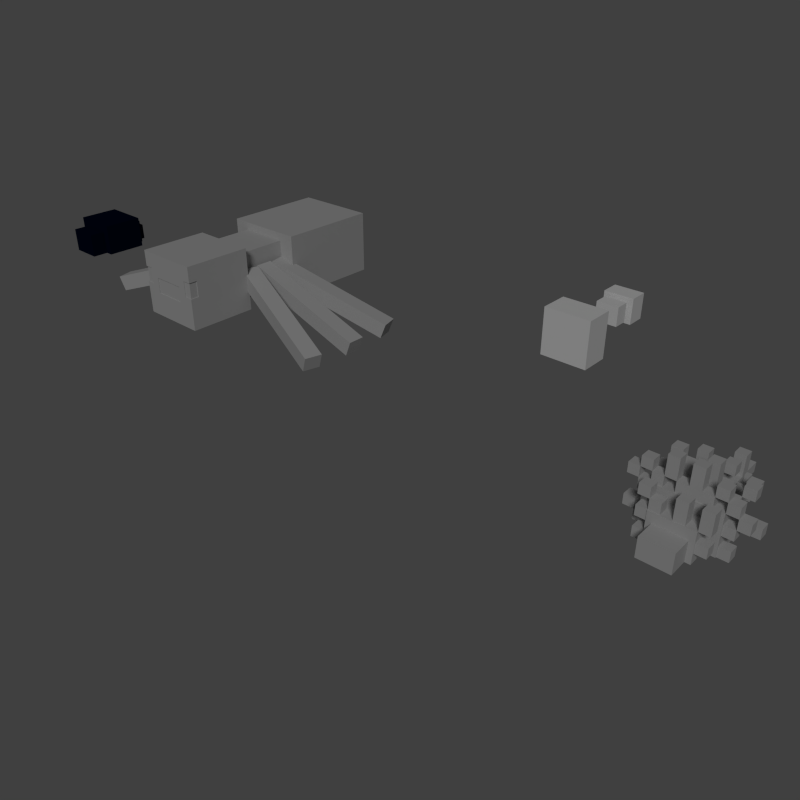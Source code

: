# Source: mobs_-_Rymdnisse.blend  (saved by Blender 2.75.0; exported with 4.5.12 LTS)
import bpy
from mathutils import Matrix  # noqa: F401  (used for matrix-valued properties, if any)

bpy.ops.wm.read_factory_settings(use_empty=True)
scene = bpy.context.scene
scene.name = 'Scene'

# ---- collections
col_collection_1 = bpy.data.collections.new('Collection 1'); scene.collection.children.link(col_collection_1)

# ---- materials (node trees are filled in below, after node groups)
mat_endermite = bpy.data.materials.new('Endermite')
mat_endermite.alpha_threshold = 0.0
mat_endermite.use_transparent_shadow = False
mat_endermite.diffuse_color = (0.0, 0.002816, 0.01341, 1.0)
mat_endermite.roughness = 0.5
mat_endermite.specular_intensity = 0.0
mat_endermite.line_color = (0.0, 0.0, 0.0, 1.0)
mat_spider = bpy.data.materials.new('Spider')
mat_spider.alpha_threshold = 0.0
mat_spider.use_transparent_shadow = False
mat_spider.preview_render_type = 'CUBE'
mat_spider.diffuse_color = (0.5, 0.5, 0.5, 1.0)
mat_spider.roughness = 0.5
mat_spider.specular_intensity = 0.0
mat_spider.line_color = (0.0, 0.0, 0.0, 1.0)
mat_silverfish = bpy.data.materials.new('Silverfish')
mat_silverfish.alpha_threshold = 0.0
mat_silverfish.use_transparent_shadow = False
mat_silverfish.preview_render_type = 'CUBE'
mat_silverfish.diffuse_color = (0.5, 0.5, 0.5, 1.0)
mat_silverfish.roughness = 0.5
mat_silverfish.specular_intensity = 0.0
mat_silverfish.line_color = (0.0, 0.0, 0.0, 1.0)

# ---- material node trees

# ---- world
world_world = bpy.data.worlds.new('World'); scene.world = world_world
world_world.color = (0.05088, 0.05088, 0.05088)
world_world.use_sun_shadow = False
world_world.sun_shadow_jitter_overblur = 0.0
world_world.cycles.sampling_method = 'MANUAL'
world_world.cycles.sample_map_resolution = 256

# ---- cameras
cam_camera = bpy.data.cameras.new('Camera')
cam_camera.clip_end = 100.0
cam_camera.lens = 35.0
cam_camera.sensor_width = 32.0
cam_camera.sensor_height = 18.0
cam_camera.ortho_scale = 7.314
cam_camera.dof.focus_distance = 0.0
cam_camera.dof.aperture_fstop = 128.0

# ---- lights
light_sun = bpy.data.lights.new('Sun', 'SUN')
light_sun.transmission_factor = 0.0
light_sun.angle = 0.1993
light_sun.energy = 1.0
light_sun.shadow_buffer_clip_start = 0.5
light_sun.shadow_soft_size = 0.1
light_sun.shadow_cascade_max_distance = 1000.0
light_sun.cycles.use_multiple_importance_sampling = False

# ---- meshes
me_plane_002 = bpy.data.meshes.new('Plane.002')
me_plane_002.from_pydata([(-1.599, 0.4101, 1.835), (1.599, 0.4101, 1.835), (-1.599, 0.4101, -1.363), (1.599, 0.4101, -1.363)], [(2, 0), (0, 1), (1, 3), (3, 2)], [])
me_plane_002.use_remesh_preserve_volume = False
me_plane_002.use_remesh_preserve_attributes = False
me_plane_002.use_mirror_vertex_groups = False
me_plane_002.update()
me_cube_002 = bpy.data.meshes.new('Cube.002')
me_cube_002.from_pydata([(-0.5625, 0.1643, -0.4811), (-0.5625, 0.1643, 0.4811), (-0.5625, 0.8815, -0.4811), (-0.5625, 0.8815, 0.4811), (0.5625, 0.1643, -0.4811), (0.5625, 0.1643, 0.4811), (0.5625, 0.8815, -0.4811), (0.5625, 0.8815, 0.4811)], [], [(1, 3, 2, 0), (3, 7, 6, 2), (7, 5, 4, 6), (5, 1, 0, 4), (0, 2, 6, 4), (5, 7, 3, 1)])
me_cube_002.use_remesh_preserve_volume = False
me_cube_002.use_remesh_preserve_attributes = False
me_cube_002.use_mirror_vertex_groups = False
me_cube_002.update()
me_cube_001 = bpy.data.meshes.new('Cube.001')
me_cube_001.from_pydata([(-0.4184, 0.2562, -0.3579), (-0.4184, 0.2562, 0.3579), (-0.4184, 0.7896, -0.3579), (-0.4184, 0.7896, 0.3579), (0.4184, 0.2562, -0.3579), (0.4184, 0.2562, 0.3579), (0.4184, 0.7896, -0.3579), (0.4184, 0.7896, 0.3579)], [], [(1, 3, 2, 0), (3, 7, 6, 2), (7, 5, 4, 6), (5, 1, 0, 4), (0, 2, 6, 4), (5, 7, 3, 1)])
me_cube_001.use_remesh_preserve_volume = False
me_cube_001.use_remesh_preserve_attributes = False
me_cube_001.use_mirror_vertex_groups = False
me_cube_001.update()
me_cube = bpy.data.meshes.new('Cube')
me_cube.from_pydata([(-0.856, -0.02277, -0.856), (-0.856, -0.02277, 0.856), (-0.856, 1.069, -0.856), (-0.856, 1.069, 0.856), (0.856, -0.02277, -0.856), (0.856, -0.02277, 0.856), (0.856, 1.069, -0.856), (0.856, 1.069, 0.856)], [], [(1, 3, 2, 0), (3, 7, 6, 2), (7, 5, 4, 6), (5, 1, 0, 4), (0, 2, 6, 4), (5, 7, 3, 1)])
me_cube.use_remesh_preserve_volume = False
me_cube.use_remesh_preserve_attributes = False
me_cube.use_mirror_vertex_groups = False
me_cube.update()
me_endermite = bpy.data.meshes.new('Endermite')
me_endermite.from_pydata([(-1.5, 7.0, 0.0), (-1.5, 6.0, 0.0), (-2.5, 6.0, 0.0), (-2.5, 7.0, 0.0), (-1.5, 7.0, 2.0), (-1.5, 6.0, 2.0), (-2.5, 6.0, 2.0), (-2.5, 7.0, 2.0), (-0.5, 6.0, 0.0), (-0.5, 5.0, 0.0), (-3.5, 5.0, 0.0), (-3.5, 6.0, 0.0), (-0.5, 6.0, 3.0), (-0.5, 5.0, 3.0), (-3.5, 5.0, 3.0), (-3.5, 6.0, 3.0), (1.0, 5.0, 0.0), (1.0, 0.0, 0.0), (-5.0, 1.431e-06, 0.0), (-5.0, 5.0, 0.0), (1.0, 5.0, 4.0), (1.0, -4.768e-06, 4.0), (-5.0, 2.861e-06, 4.0), (-5.0, 5.0, 4.0), (-1.192e-07, -4.768e-07, 0.0), (-1.192e-07, -2.0, 0.0), (-4.0, -2.0, 0.0), (-4.0, 2.861e-06, 0.0), (3.815e-06, -4.292e-06, 3.0), (-5.364e-06, -2.0, 3.0), (-4.0, -2.0, 3.0), (-4.0, 0.0, 3.0)], [], [(0, 1, 2, 3), (4, 7, 6, 5), (0, 4, 5, 1), (1, 5, 6, 2), (2, 6, 7, 3), (4, 0, 3, 7), (8, 9, 10, 11), (12, 15, 14, 13), (8, 12, 13, 9), (9, 13, 14, 10), (10, 14, 15, 11), (12, 8, 11, 15), (16, 17, 18, 19), (20, 23, 22, 21), (16, 20, 21, 17), (17, 21, 22, 18), (18, 22, 23, 19), (20, 16, 19, 23), (24, 25, 26, 27), (28, 31, 30, 29), (24, 28, 29, 25), (25, 29, 30, 26), (26, 30, 31, 27), (28, 24, 27, 31)])
_uv = me_endermite.uv_layers.new(name='UVMap')
_uv.uv.foreach_set('vector', [0.04688, 0.4062, 0.04688, 0.4375, 0.03125, 0.4375, 0.03125, 0.4062, 0.03125, 0.4375, 0.01562, 0.4375, 0.01562, 0.4062, 0.03125, 0.4062, 0.04688, 0.3438, 0.04688, 0.4062, 0.03125, 0.4062, 0.03125, 0.3438, 0.03125, 0.3438, 0.03125, 0.4062, 0.01562, 0.4062, 0.01562, 0.3438, 0.01562, 0.3438, 0.01562, 0.4062, 0.0, 0.4062, 0.0, 0.3438, 0.04688, 0.4062, 0.04688, 0.3438, 0.0625, 0.3438, 0.0625, 0.4062, 0.1094, 0.5312, 0.1094, 0.5625, 0.0625, 0.5625, 0.0625, 0.5312, 0.0625, 0.5625, 0.01562, 0.5625, 0.01562, 0.5312, 0.0625, 0.5312, 0.07812, 0.4375, 0.07812, 0.5312, 0.0625, 0.5312, 0.0625, 0.4375, 0.0625, 0.4375, 0.0625, 0.5312, 0.01562, 0.5312, 0.01562, 0.4375, 0.01562, 0.4375, 0.01562, 0.5312, 0.0, 0.5312, 0.0, 0.4375, 0.07812, 0.5312, 0.07812, 0.4375, 0.125, 0.4375, 0.125, 0.5312, 0.1719, 0.8438, 0.1719, 0.6875, 0.2656, 0.6875, 0.2656, 0.8437, 0.1719, 0.8438, 0.07812, 0.8438, 0.07812, 0.6875, 0.1719, 0.6875, 0.25, 0.5625, 0.25, 0.6875, 0.1719, 0.6875, 0.1719, 0.5625, 0.1719, 0.5625, 0.1719, 0.6875, 0.07812, 0.6875, 0.07812, 0.5625, 0.07812, 0.5625, 0.07812, 0.6875, 0.0, 0.6875, 0.0, 0.5625, 0.25, 0.6875, 0.25, 0.5625, 0.3438, 0.5625, 0.3438, 0.6875, 0.1562, 0.9375, 0.1563, 1.0, 0.09375, 1.0, 0.09375, 0.9375, 0.09375, 1.0, 0.03125, 1.0, 0.03125, 0.9375, 0.09375, 0.9375, 0.125, 0.8437, 0.125, 0.9375, 0.09375, 0.9375, 0.09375, 0.8438, 0.09375, 0.8438, 0.09375, 0.9375, 0.03125, 0.9375, 0.03125, 0.8438, 0.03125, 0.8438, 0.03125, 0.9375, 0.0, 0.9375, 0.0, 0.8438, 0.125, 0.9375, 0.125, 0.8438, 0.1875, 0.8438, 0.1875, 0.9375])
me_endermite.materials.append(mat_endermite)
me_endermite.use_remesh_preserve_volume = False
me_endermite.use_remesh_preserve_attributes = False
me_endermite.use_mirror_vertex_groups = False
me_endermite.update()
me_plane = bpy.data.meshes.new('Plane')
me_plane.from_pydata([(-1.881, 0.4101, 2.117), (1.881, 0.4101, 2.117), (-1.881, 0.4101, -1.645), (1.881, 0.4101, -1.645)], [(2, 0), (0, 1), (1, 3), (3, 2)], [])
me_plane.use_remesh_preserve_volume = False
me_plane.use_remesh_preserve_attributes = False
me_plane.use_mirror_vertex_groups = False
me_plane.update()
me_plane_001 = bpy.data.meshes.new('Plane.001')
me_plane_001.from_pydata([(-1.516, -0.3999, 1.33), (1.516, -0.3999, 1.33), (-1.516, -0.3999, -1.702), (1.516, -0.3999, -1.702), (-0.8998, -0.3999, 0.7517), (0.8998, -0.3999, 0.7517)], [(2, 0), (0, 1), (1, 3), (3, 2), (4, 5), (4, 0), (1, 5)], [])
me_plane_001.use_remesh_preserve_volume = False
me_plane_001.use_remesh_preserve_attributes = False
me_plane_001.use_mirror_vertex_groups = False
me_plane_001.update()
me_cube_494 = bpy.data.meshes.new('Cube.494')
me_cube_494.from_pydata([(1.106, 0.4049, -0.3974), (1.106, -0.3952, -0.3974), (0.3062, -0.3952, -0.3974), (0.3062, 0.4049, -0.3974), (1.106, 0.4049, 0.4027), (1.106, -0.3952, 0.4027), (0.3062, -0.3952, 0.4027), (0.3062, 0.4049, 0.4027), (1.106, 0.4049, 0.002682), (1.106, -0.3952, 0.002682), (0.3062, -0.3952, 0.002682), (0.3062, 0.4049, 0.002682), (0.3062, 0.4049, -0.1973), (0.3062, -0.3952, -0.1973), (1.106, -0.3952, -0.1973), (1.106, 0.4049, -0.1973), (1.107, -0.195, -0.1974), (0.3071, -0.195, -0.1974), (0.3071, -0.195, -0.09741), (1.107, -0.195, -0.09741), (0.3071, -0.195, 0.002575), (1.107, -0.195, 0.002575), (0.3071, -0.195, 0.1026), (1.107, -0.195, 0.1026), (0.3071, -0.195, 0.2025), (1.107, -0.195, 0.2025), (0.3062, 0.4049, 0.2027), (0.3062, -0.3952, 0.2027), (1.106, -0.3952, 0.2027), (1.106, 0.4049, 0.2027), (0.3062, 0.4049, 0.1027), (0.3062, -0.3952, 0.1027), (0.3062, -0.3952, -0.09733), (1.106, -0.3952, -0.09733), (0.3062, 0.4049, -0.09733), (1.106, 0.4049, -0.09733), (1.107, -0.195, -0.3974), (0.3071, -0.195, -0.3974), (1.107, -0.195, 0.4025), (0.3071, -0.195, 0.4025), (1.107, -0.2951, -0.3974), (1.107, -0.2951, 0.4026), (1.107, -0.2951, 0.002628), (0.3067, -0.2951, -0.1974), (0.3067, -0.2951, -0.3974), (0.3067, -0.2951, 0.4026), (1.107, -0.2951, -0.09737), (1.107, -0.2951, 0.2026), (0.3067, -0.2951, 0.2026), (0.3067, -0.2951, 0.1026), (1.107, -0.2951, 0.1026), (0.3067, -0.2951, 0.002628), (0.3067, -0.2951, -0.09737), (1.107, -0.2951, -0.1974), (0.3071, 0.2049, -0.1974), (1.107, 0.2049, -0.09741), (1.107, 0.2049, -0.1974), (0.3071, 0.2049, 0.002575), (0.3071, 0.2049, 0.4025), (0.3071, 0.2049, -0.3974), (1.107, 0.2049, 0.002575), (0.3071, 0.2049, 0.1026), (1.107, 0.2049, 0.2025), (1.107, 0.2049, 0.1026), (0.3071, 0.2049, 0.2025), (0.3071, 0.2049, -0.09741), (1.107, 0.2049, -0.3974), (1.107, 0.2049, 0.4025), (0.3067, 0.3049, -0.3974), (0.3067, 0.3049, 0.4026), (0.3067, 0.3049, 0.002628), (1.107, 0.3049, -0.1974), (1.107, 0.3049, 0.4026), (1.107, 0.3049, -0.3974), (0.3067, 0.3049, -0.09737), (0.3067, 0.3049, 0.2026), (1.107, 0.3049, 0.1026), (1.107, 0.3049, 0.2026), (0.3067, 0.3049, 0.1026), (1.107, 0.3049, 0.002628), (1.107, 0.3049, -0.09737), (0.3067, 0.3049, -0.1974), (0.3071, 0.1049, -0.1974), (1.107, 0.1049, -0.09741), (1.107, 0.1049, -0.1974), (0.3071, 0.1049, 0.4025), (0.3071, 0.1049, -0.3974), (0.3071, 0.1049, 0.002575), (1.107, 0.1049, 0.2025), (1.107, 0.1049, 0.1026), (0.3071, 0.1049, 0.1026), (0.3071, 0.1049, 0.2025), (1.107, 0.1049, -0.3974), (1.107, 0.1049, 0.4025), (0.3071, 0.1049, -0.09741), (0.3071, -0.09505, -0.1974), (1.107, -0.09505, -0.09741), (1.107, -0.09505, -0.1974), (0.3071, -0.09505, 0.4025), (0.3071, -0.09505, -0.3974), (0.3071, -0.09505, 0.002575), (1.096, 0.3948, 0.002682), (1.107, -0.09505, 0.2025), (1.107, -0.09505, 0.1026), (0.3071, -0.09505, 0.1026), (0.3071, -0.09505, 0.2025), (1.107, -0.09505, -0.3974), (1.107, -0.09505, 0.4025), (0.3071, -0.09505, -0.09741), (0.7063, 0.4049, -0.3974), (0.7063, 0.4049, 0.4027), (0.7063, 0.4049, 0.002682), (0.7063, 0.4049, -0.09733), (0.7063, 0.4049, 0.2027), (0.7063, 0.4049, 0.1027), (0.7063, 0.4049, -0.1973), (0.7071, 0.2049, -0.3974), (0.7071, 0.2049, 0.4025), (0.7067, 0.3049, -0.3974), (0.7067, 0.3049, 0.4026), (1.096, 0.3948, 0.2027), (0.7067, -0.2951, 0.4026), (0.9064, 0.4049, 0.4027), (0.9064, 0.4049, -0.3974), (0.9067, 0.3049, 0.4026), (0.9071, 0.2049, 0.4025), (1.006, -0.3952, -0.09733), (0.9067, -0.2951, 0.4026), (1.097, -0.09505, 0.1026), (1.007, -0.09505, 0.4025), (1.007, -0.2951, 0.4026), (0.7063, -0.3952, -0.1973), (0.7063, -0.3952, 0.1027), (1.097, 0.1049, -0.09741), (1.006, -0.3952, 0.1027), (0.7063, -0.3952, 0.2027), (0.7063, -0.3952, -0.09733), (1.007, -0.195, 0.4025), (0.9064, -0.3952, 0.4027), (0.9064, -0.3952, -0.3974), (1.006, -0.3952, -0.3974), (1.006, -0.3952, 0.4027), (1.096, 0.3949, 0.1027), (1.007, 0.2049, 0.4025), (1.007, 0.3049, 0.4026), (1.006, 0.4049, -0.3974), (0.7067, -0.2951, -0.3974), (1.007, 0.3049, -0.3974), (0.9064, -0.3952, -0.09733), (0.9071, -0.195, 0.4025), (0.9067, -0.2951, -0.3974), (0.9071, -0.195, -0.3974), (1.007, -0.09505, -0.3974), (0.7071, -0.195, 0.4025), (1.097, 0.2049, -0.09741), (0.9064, 0.4049, 0.1027), (0.9064, 0.4049, 0.2027), (0.9064, 0.4049, -0.09733), (0.9064, 0.4049, 0.002682), (1.006, -0.3952, -0.1973), (1.006, -0.3952, 0.2027), (1.007, -0.195, -0.3974), (1.007, -0.2951, -0.3974), (0.7071, -0.09505, 0.4025), (0.7071, -0.09505, -0.3974), (0.9067, 0.3049, -0.3974), (0.9071, 0.2049, -0.3974), (0.9064, 0.4049, -0.1973), (1.006, 0.4049, 0.4027), (0.7071, -0.195, -0.3974), (0.7063, -0.3952, 0.002682), (0.7063, -0.3952, 0.4027), (1.097, -0.195, 0.1026), (1.097, -0.195, 0.002575), (0.9064, -0.3952, 0.1027), (0.9071, -0.09505, 0.4025), (1.007, 0.2049, -0.3974), (1.006, 0.4049, -0.1973), (1.006, 0.4049, 0.1027), (1.006, 0.4049, 0.2027), (1.006, 0.4049, -0.09733), (1.006, 0.4049, 0.002682), (0.7063, -0.3952, -0.3974), (1.096, 0.3949, 0.2027), (1.096, 0.3948, 0.1027), (1.097, -0.09505, -0.09741), (1.097, -0.09505, 0.002575), (1.097, -0.195, -0.09741), (0.9064, -0.3952, -0.1973), (0.9064, -0.3952, 0.2027), (0.9071, -0.09505, -0.3974), (0.9064, -0.3952, 0.002682), (1.096, 0.3949, 0.002682), (1.097, 0.3048, 0.002628), (1.097, 0.3048, 0.2026), (1.097, 0.3048, 0.1026), (1.097, 0.1049, 0.1026), (1.006, 0.3949, 0.002682), (1.006, 0.3949, 0.2027), (1.006, 0.3949, 0.1027), (1.097, 0.1049, 0.002575), (1.006, -0.3952, 0.002682), (1.097, 0.2049, 0.002575), (1.097, 0.2049, 0.1026), (1.096, -0.3852, 0.002682), (1.096, -0.3852, 0.2027), (1.096, -0.3852, 0.1027), (1.097, -0.2951, 0.002628), (1.097, -0.2951, 0.2026), (1.097, -0.2951, 0.1026), (1.096, -0.3852, 0.002682), (1.096, -0.3852, 0.2027), (1.096, -0.3852, 0.1027), (1.006, -0.3852, 0.1027), (1.006, -0.3852, 0.2027), (1.006, -0.3852, 0.002682), (1.106, -0.3952, 0.2027), (1.107, -0.2951, 0.2026), (1.006, -0.3952, 0.2027), (1.096, -0.3852, 0.2027), (1.097, -0.2951, 0.2026), (1.096, -0.3852, 0.2027), (1.006, -0.3852, 0.2027), (1.106, -0.3952, 0.002682), (1.107, -0.2951, 0.002628), (1.006, -0.3952, 0.002682), (1.096, -0.3852, 0.002682), (1.097, -0.2951, 0.002628), (1.096, -0.3852, 0.002682), (1.006, -0.3852, 0.002682), (1.106, 0.4049, 0.002682), (1.107, 0.3049, 0.002628), (1.096, 0.3948, 0.002682), (1.006, 0.4049, 0.002682), (1.096, 0.3949, 0.002682), (1.097, 0.3048, 0.002628), (1.006, 0.3949, 0.002682), (1.106, 0.4049, 0.2027), (1.107, 0.3049, 0.2026), (1.096, 0.3948, 0.2027), (1.006, 0.4049, 0.2027), (1.096, 0.3949, 0.2027), (1.097, 0.3048, 0.2026), (1.006, 0.3949, 0.2027), (1.107, -0.195, 0.1026), (1.107, 0.2049, 0.1026), (1.107, 0.1049, 0.1026), (1.107, -0.09505, 0.1026), (1.097, -0.09505, 0.1026), (1.097, -0.195, 0.1026), (1.097, 0.1049, 0.1026), (1.097, 0.2049, 0.1026), (1.107, -0.195, -0.09741), (1.107, 0.2049, -0.09741), (1.107, 0.1049, -0.09741), (1.107, -0.09505, -0.09741), (1.097, 0.1049, -0.09741), (1.097, 0.2049, -0.09741), (1.097, -0.09505, -0.09741), (1.097, -0.195, -0.09741), (0.3002, 0.2902, -0.3002), (0.3002, -0.3102, -0.3002), (-0.3002, -0.3102, -0.3002), (-0.3002, 0.2902, -0.3002), (0.3002, 0.2902, 0.3002), (0.3002, -0.3102, 0.3002), (-0.3002, -0.3102, 0.3002), (-0.3002, 0.2902, 0.3002), (-0.2991, 0.49, -0.4001), (-0.2991, -0.51, -0.4001), (-1.499, -0.51, -0.4001), (-1.499, 0.49, -0.4001), (-0.2991, 0.49, 0.4001), (-0.2991, -0.51, 0.4001), (-1.499, -0.51, 0.4001), (-1.499, 0.49, 0.4001), (0.6743, 1.683, -0.6378), (0.2853, 0.231, -0.09077), (0.09133, 0.2829, -0.09077), (0.4803, 1.735, -0.6378), (0.6921, 1.749, -0.449), (0.3031, 0.2973, 0.09797), (0.1091, 0.3493, 0.09797), (0.4981, 1.801, -0.449), (0.1004, 1.758, -0.6378), (0.1004, 0.2554, -0.09077), (-0.1004, 0.2554, -0.09077), (-0.1004, 1.758, -0.6378), (0.1004, 1.827, -0.449), (0.1004, 0.3241, 0.09797), (-0.1004, 0.3241, 0.09797), (-0.1004, 1.827, -0.449), (-0.4803, 1.735, -0.6378), (-0.09133, 0.2829, -0.09077), (-0.2853, 0.231, -0.09077), (-0.6743, 1.683, -0.6378), (-0.4981, 1.801, -0.449), (-0.1091, 0.3493, 0.09797), (-0.3031, 0.2973, 0.09797), (-0.6921, 1.749, -0.449), (0.2902, -0.2491, -0.09761), (0.6792, -1.701, -0.6446), (0.4852, -1.753, -0.6446), (0.09619, -0.3011, -0.09761), (0.308, -0.3154, 0.09114), (0.697, -1.767, -0.4559), (0.5029, -1.819, -0.4559), (0.114, -0.3674, 0.09114), (0.1004, -0.2742, -0.09761), (0.1004, -1.777, -0.6446), (-0.1004, -1.777, -0.6446), (-0.1004, -0.2742, -0.09761), (0.1004, -0.3429, 0.09114), (0.1004, -1.846, -0.4559), (-0.1004, -1.846, -0.4559), (-0.1004, -0.3429, 0.09114), (-0.09619, -0.3011, -0.09761), (-0.4852, -1.753, -0.6446), (-0.6792, -1.701, -0.6446), (-0.2902, -0.2491, -0.09761), (-0.114, -0.3674, 0.09114), (-0.5029, -1.819, -0.4559), (-0.697, -1.767, -0.4559), (-0.308, -0.3154, 0.09114), (0.4798, 0.9568, -0.3643), (0.5773, 1.709, -0.6378), (0.6832, 1.716, -0.5434), (0.1883, 0.2569, -0.09077), (0.2942, 0.2641, 0.0036), (0.2858, 1.009, -0.3643), (0.1002, 0.3161, 0.0036), (0.4892, 1.768, -0.5434), (0.4976, 1.023, -0.1755), (0.5951, 1.775, -0.449), (0.2061, 0.3233, 0.09797), (0.3036, 1.075, -0.1755), (0.1004, 1.007, -0.3643), (1.267e-07, 1.758, -0.6378), (0.1004, 1.793, -0.5434), (-7.451e-08, 0.2554, -0.09077), (0.1004, 0.2898, 0.0036), (-0.1004, 1.007, -0.3643), (-0.1004, 0.2898, 0.0036), (-0.1004, 1.793, -0.5434), (0.1004, 1.076, -0.1755), (1.714e-07, 1.827, -0.449), (-2.831e-07, 0.3241, 0.09797), (-0.1004, 1.076, -0.1755), (-0.2858, 1.009, -0.3643), (-0.5773, 1.709, -0.6378), (-0.4892, 1.768, -0.5434), (-0.1883, 0.2569, -0.09077), (-0.1002, 0.3161, 0.0036), (-0.4798, 0.9568, -0.3643), (-0.2942, 0.2641, 0.0036), (-0.6832, 1.716, -0.5434), (-0.3036, 1.075, -0.1755), (-0.5951, 1.775, -0.449), (-0.2061, 0.3233, 0.09797), (-0.4976, 1.023, -0.1755), (0.3828, 0.9828, -0.3643), (0.4006, 1.049, -0.1755), (0.4887, 0.99, -0.2699), (0.1972, 0.2901, 0.0036), (0.2947, 1.042, -0.2699), (0.5862, 1.742, -0.5434), (2.235e-08, 1.007, -0.3643), (-5.588e-08, 1.076, -0.1755), (0.1004, 1.041, -0.2699), (-1.788e-07, 0.2898, 0.0036), (-0.1004, 1.041, -0.2699), (1.49e-07, 1.793, -0.5434), (-0.3828, 0.9828, -0.3643), (-0.4006, 1.049, -0.1755), (-0.2947, 1.042, -0.2699), (-0.1972, 0.2901, 0.0036), (-0.4887, 0.99, -0.2699), (-0.5862, 1.742, -0.5434), (0.4847, -0.9749, -0.3711), (0.1932, -0.2751, -0.09761), (0.2991, -0.2823, -0.003233), (0.5822, -1.727, -0.6446), (0.6881, -1.734, -0.5502), (0.2907, -1.027, -0.3711), (0.4941, -1.786, -0.5502), (0.1051, -0.3343, -0.003233), (0.5025, -1.041, -0.1824), (0.211, -0.3414, 0.09114), (0.6, -1.793, -0.4559), (0.3085, -1.093, -0.1824), (0.1004, -1.026, -0.3711), (9.686e-08, -0.2742, -0.09761), (0.1004, -0.3086, -0.003233), (-1.043e-07, -1.777, -0.6446), (0.1004, -1.811, -0.5502), (-0.1004, -1.026, -0.3711), (-0.1004, -1.811, -0.5502), (-0.1004, -0.3086, -0.003233), (0.1004, -1.094, -0.1824), (1.416e-07, -0.3429, 0.09114), (-3.129e-07, -1.846, -0.4559), (-0.1004, -1.094, -0.1824), (-0.2907, -1.027, -0.3711), (-0.1932, -0.2751, -0.09761), (-0.1051, -0.3343, -0.003233), (-0.5822, -1.727, -0.6446), (-0.4941, -1.786, -0.5502), (-0.4847, -0.9749, -0.3711), (-0.6881, -1.734, -0.5502), (-0.2991, -0.2823, -0.003233), (-0.3085, -1.093, -0.1824), (-0.211, -0.3414, 0.09114), (-0.6, -1.793, -0.4559), (-0.5025, -1.041, -0.1824), (0.3877, -1.001, -0.3711), (0.4055, -1.067, -0.1824), (0.4936, -1.008, -0.2767), (0.5911, -1.76, -0.5502), (0.2996, -1.06, -0.2767), (0.2021, -0.3083, -0.003233), (-7.451e-09, -1.026, -0.3711), (-8.568e-08, -1.094, -0.1824), (0.1004, -1.06, -0.2767), (-2.086e-07, -1.811, -0.5502), (-0.1004, -1.06, -0.2767), (1.192e-07, -0.3086, -0.003233), (-0.3877, -1.001, -0.3711), (-0.4055, -1.067, -0.1824), (-0.2996, -1.06, -0.2767), (-0.5911, -1.76, -0.5502), (-0.4936, -1.008, -0.2767), (-0.2021, -0.3083, -0.003233)], [], [(146, 182, 2, 44), (121, 45, 6, 171), (47, 41, 5, 28), (135, 171, 6, 27), (75, 69, 7, 26), (115, 109, 3, 12), (46, 42, 9, 33), (136, 170, 10, 32), (74, 70, 11, 34), (114, 111, 11, 30), (113, 114, 30, 26), (112, 115, 12, 34), (110, 113, 26, 7), (78, 75, 26, 30), (132, 135, 27, 31), (164, 169, 37, 99), (28, 205, 219, 216), (52, 51, 20, 18), (53, 46, 33, 14), (170, 132, 31, 10), (70, 78, 30, 11), (42, 50, 209, 207), (182, 131, 13, 2), (111, 112, 34, 11), (68, 81, 12, 3), (40, 53, 14, 1), (163, 98, 39, 153), (131, 136, 32, 13), (19, 96, 255, 252), (81, 74, 34, 12), (48, 45, 39, 24), (102, 107, 38, 25), (49, 48, 24, 22), (103, 102, 25, 23), (97, 96, 19, 16), (51, 49, 22, 20), (83, 55, 253, 254), (44, 43, 17, 37), (106, 97, 16, 36), (43, 52, 18, 17), (169, 146, 44, 37), (153, 39, 45, 121), (25, 38, 41, 47), (19, 21, 42, 46), (23, 25, 47, 50), (32, 10, 51, 52), (16, 19, 46, 53), (21, 23, 50, 42), (36, 16, 53, 40), (27, 6, 45, 48), (31, 27, 48, 49), (10, 31, 49, 51), (2, 13, 43, 44), (13, 32, 52, 43), (87, 90, 61, 57), (118, 116, 59, 68), (86, 82, 54, 59), (80, 79, 60, 55), (79, 76, 63, 60), (76, 77, 62, 63), (71, 80, 55, 56), (73, 71, 56, 66), (82, 94, 65, 54), (77, 72, 67, 62), (91, 85, 58, 64), (119, 69, 58, 117), (90, 91, 64, 61), (94, 87, 57, 65), (64, 58, 69, 75), (65, 57, 70, 74), (61, 64, 75, 78), (57, 61, 78, 70), (59, 54, 81, 68), (54, 65, 74, 81), (109, 118, 68, 3), (35, 8, 79, 80), (181, 197, 236, 233), (15, 35, 80, 71), (0, 15, 71, 73), (29, 4, 72, 77), (110, 7, 69, 119), (66, 92, 86, 59, 116, 166, 176), (67, 143, 125, 117, 58, 85, 93), (55, 60, 202, 154), (62, 67, 93, 88), (63, 62, 88, 89), (56, 55, 83, 84), (60, 63, 203, 202), (66, 56, 84, 92), (100, 104, 90, 87), (99, 95, 82, 86), (95, 108, 94, 82), (105, 98, 85, 91), (104, 105, 91, 90), (108, 100, 87, 94), (92, 106, 152, 190, 164, 99, 86), (93, 85, 98, 163, 175, 129, 107), (203, 63, 245, 251), (88, 93, 107, 102), (89, 88, 102, 103), (84, 83, 96, 97), (23, 21, 173, 172), (92, 84, 97, 106), (20, 22, 104, 100), (37, 17, 95, 99), (17, 18, 108, 95), (24, 39, 98, 105), (22, 24, 105, 104), (18, 20, 100, 108), (167, 123, 109, 115), (155, 158, 111, 114), (156, 155, 114, 113), (157, 167, 115, 112), (122, 156, 113, 110), (158, 157, 112, 111), (165, 166, 116, 118), (124, 119, 117, 125), (123, 165, 118, 109), (122, 110, 119, 124), (188, 148, 136, 131), (177, 145, 123, 167), (15, 0, 145, 177), (202, 203, 196, 200), (168, 122, 124, 144), (192, 8, 230, 234), (145, 147, 165, 123), (190, 151, 169, 164), (144, 124, 125, 143), (151, 150, 146, 169), (35, 15, 177, 180), (180, 177, 167, 157), (186, 128, 172, 173), (137, 149, 127, 130), (73, 66, 176, 147), (178, 181, 158, 155), (168, 179, 156, 122), (181, 180, 157, 158), (179, 178, 155, 156), (147, 176, 166, 165), (8, 35, 180, 181), (33, 9, 201, 126), (175, 163, 153, 149), (0, 73, 147, 145), (148, 191, 170, 136), (4, 29, 179, 168), (189, 138, 171, 135), (149, 153, 121, 127), (198, 179, 240, 243), (72, 144, 143, 67), (4, 168, 144, 72), (139, 188, 131, 182), (127, 121, 171, 138), (130, 127, 138, 141), (174, 189, 135, 132), (140, 159, 188, 139), (1, 14, 159, 140), (150, 139, 182, 146), (161, 162, 150, 151), (191, 174, 132, 170), (162, 140, 139, 150), (14, 33, 126, 159), (106, 36, 161, 152), (160, 141, 138, 189), (40, 1, 140, 162), (134, 160, 189, 174), (159, 126, 148, 188), (152, 161, 151, 190), (129, 175, 149, 137), (126, 201, 191, 148), (29, 77, 238, 237), (201, 134, 174, 191), (41, 130, 141, 5), (133, 200, 186, 185), (38, 137, 130, 41), (107, 129, 137, 38), (28, 5, 141, 160), (142, 192, 197, 199), (134, 201, 215, 213), (101, 184, 195, 193), (178, 179, 198, 199), (36, 40, 162, 161), (77, 76, 195, 194), (185, 186, 173, 187), (181, 178, 199, 197), (187, 19, 252, 259), (154, 202, 200, 133), (76, 79, 193, 195), (21, 19, 187, 173), (23, 172, 249, 244), (183, 142, 199, 198), (184, 120, 194, 195), (63, 89, 246, 245), (200, 196, 128, 186), (209, 208, 205, 206), (207, 209, 206, 204), (201, 9, 223, 225), (50, 47, 208, 209), (212, 211, 214, 213), (210, 212, 213, 215), (9, 210, 228, 223), (211, 28, 216, 221), (160, 134, 213, 214), (217, 216, 219, 220), (216, 218, 222, 221), (28, 160, 218, 216), (214, 211, 221, 222), (208, 47, 217, 220), (160, 214, 222, 218), (47, 28, 216, 217), (205, 208, 220, 219), (223, 224, 227, 226), (225, 223, 228, 229), (204, 9, 223, 226), (207, 204, 226, 227), (210, 215, 229, 228), (42, 207, 227, 224), (9, 42, 224, 223), (215, 201, 225, 229), (231, 230, 232, 235), (230, 233, 236, 234), (101, 193, 235, 232), (193, 79, 231, 235), (197, 192, 234, 236), (8, 101, 232, 230), (79, 8, 230, 231), (8, 181, 233, 230), (237, 238, 242, 239), (240, 237, 241, 243), (120, 29, 237, 239), (77, 194, 242, 238), (183, 198, 243, 241), (179, 29, 237, 240), (29, 183, 241, 237), (194, 120, 239, 242), (246, 247, 248, 250), (245, 246, 250, 251), (247, 244, 249, 248), (103, 23, 244, 247), (89, 103, 247, 246), (128, 196, 250, 248), (172, 128, 248, 249), (196, 203, 251, 250), (255, 254, 256, 258), (254, 253, 257, 256), (252, 255, 258, 259), (133, 185, 258, 256), (96, 83, 254, 255), (154, 133, 256, 257), (185, 187, 259, 258), (55, 154, 257, 253), (260, 261, 262, 263), (264, 267, 266, 265), (260, 264, 265, 261), (261, 265, 266, 262), (262, 266, 267, 263), (264, 260, 263, 267), (268, 269, 270, 271), (272, 275, 274, 273), (268, 272, 273, 269), (269, 273, 274, 270), (270, 274, 275, 271), (272, 268, 271, 275), (360, 327, 278, 329), (361, 335, 282, 334), (362, 332, 281, 328), (363, 334, 282, 330), (364, 335, 283, 331), (365, 325, 279, 331), (366, 339, 286, 341), (367, 347, 290, 346), (368, 344, 289, 340), (369, 346, 290, 342), (370, 347, 291, 343), (371, 337, 287, 343), (372, 351, 294, 353), (373, 359, 298, 358), (374, 356, 297, 352), (375, 358, 298, 354), (376, 359, 299, 355), (377, 349, 295, 355), (414, 381, 302, 383), (415, 389, 306, 388), (416, 386, 305, 382), (417, 388, 306, 384), (418, 389, 307, 385), (419, 379, 303, 385), (420, 393, 310, 395), (421, 401, 314, 400), (422, 398, 313, 394), (423, 400, 314, 396), (424, 401, 315, 397), (425, 391, 311, 397), (426, 405, 318, 407), (427, 413, 322, 412), (428, 410, 321, 406), (429, 412, 322, 408), (430, 413, 323, 409), (431, 403, 319, 409), (325, 360, 329, 279), (276, 324, 360, 325), (324, 277, 327, 360), (332, 361, 334, 281), (280, 333, 361, 332), (333, 283, 335, 361), (324, 362, 328, 277), (276, 326, 362, 324), (326, 280, 332, 362), (327, 363, 330, 278), (277, 328, 363, 327), (328, 281, 334, 363), (329, 364, 331, 279), (278, 330, 364, 329), (330, 282, 335, 364), (333, 365, 331, 283), (280, 326, 365, 333), (326, 276, 325, 365), (337, 366, 341, 287), (284, 336, 366, 337), (336, 285, 339, 366), (344, 367, 346, 289), (288, 345, 367, 344), (345, 291, 347, 367), (336, 368, 340, 285), (284, 338, 368, 336), (338, 288, 344, 368), (339, 369, 342, 286), (285, 340, 369, 339), (340, 289, 346, 369), (341, 370, 343, 287), (286, 342, 370, 341), (342, 290, 347, 370), (345, 371, 343, 291), (288, 338, 371, 345), (338, 284, 337, 371), (349, 372, 353, 295), (292, 348, 372, 349), (348, 293, 351, 372), (356, 373, 358, 297), (296, 357, 373, 356), (357, 299, 359, 373), (348, 374, 352, 293), (292, 350, 374, 348), (350, 296, 356, 374), (351, 375, 354, 294), (293, 352, 375, 351), (352, 297, 358, 375), (353, 376, 355, 295), (294, 354, 376, 353), (354, 298, 359, 376), (357, 377, 355, 299), (296, 350, 377, 357), (350, 292, 349, 377), (379, 414, 383, 303), (300, 378, 414, 379), (378, 301, 381, 414), (386, 415, 388, 305), (304, 387, 415, 386), (387, 307, 389, 415), (378, 416, 382, 301), (300, 380, 416, 378), (380, 304, 386, 416), (381, 417, 384, 302), (301, 382, 417, 381), (382, 305, 388, 417), (383, 418, 385, 303), (302, 384, 418, 383), (384, 306, 389, 418), (387, 419, 385, 307), (304, 380, 419, 387), (380, 300, 379, 419), (391, 420, 395, 311), (308, 390, 420, 391), (390, 309, 393, 420), (398, 421, 400, 313), (312, 399, 421, 398), (399, 315, 401, 421), (390, 422, 394, 309), (308, 392, 422, 390), (392, 312, 398, 422), (393, 423, 396, 310), (309, 394, 423, 393), (394, 313, 400, 423), (395, 424, 397, 311), (310, 396, 424, 395), (396, 314, 401, 424), (399, 425, 397, 315), (312, 392, 425, 399), (392, 308, 391, 425), (403, 426, 407, 319), (316, 402, 426, 403), (402, 317, 405, 426), (410, 427, 412, 321), (320, 411, 427, 410), (411, 323, 413, 427), (402, 428, 406, 317), (316, 404, 428, 402), (404, 320, 410, 428), (405, 429, 408, 318), (317, 406, 429, 405), (406, 321, 412, 429), (407, 430, 409, 319), (318, 408, 430, 407), (408, 322, 413, 430), (411, 431, 409, 323), (320, 404, 431, 411), (404, 316, 403, 431)])
_uv = me_cube_494.uv_layers.new(name='UVTex')
_uv.uv.foreach_set('vector', [0.8594, 0.75, 0.875, 0.75, 0.875, 0.875, 0.8594, 0.875, 0.6406, 0.75, 0.6406, 0.875, 0.625, 0.875, 0.625, 0.75, 0.6406, 0.5625, 0.6406, 0.625, 0.625, 0.625, 0.625, 0.5625, 0.5625, 0.5625, 0.5625, 0.625, 0.5, 0.625, 0.5, 0.5625, 0.8906, 0.5625, 0.8906, 0.625, 0.875, 0.625, 0.875, 0.5625, 0.8125, 0.4375, 0.8125, 0.375, 0.875, 0.375, 0.875, 0.4375, 0.6406, 0.4688, 0.6406, 0.5, 0.625, 0.5, 0.625, 0.4688, 0.5625, 0.4688, 0.5625, 0.5, 0.5, 0.5, 0.5, 0.4688, 0.8906, 0.4688, 0.8906, 0.5, 0.875, 0.5, 0.875, 0.4688, 0.8125, 0.5312, 0.8125, 0.5, 0.875, 0.5, 0.875, 0.5312, 0.8125, 0.5625, 0.8125, 0.5312, 0.875, 0.5312, 0.875, 0.5625, 0.8125, 0.4688, 0.8125, 0.4375, 0.875, 0.4375, 0.875, 0.4688, 0.8125, 0.625, 0.8125, 0.5625, 0.875, 0.5625, 0.875, 0.625, 0.8906, 0.5312, 0.8906, 0.5625, 0.875, 0.5625, 0.875, 0.5312, 0.5625, 0.5312, 0.5625, 0.5625, 0.5, 0.5625, 0.5, 0.5312, 0.8281, 0.75, 0.8438, 0.75, 0.8438, 0.875, 0.8281, 0.875, 0.0, 0.0, 0.0, 0.0, 0.625, 0.5822, 0.0, 0.0, 0.9844, 0.4688, 0.9844, 0.5, 0.9688, 0.5, 0.9688, 0.4688, 0.6406, 0.4375, 0.6406, 0.4688, 0.625, 0.4688, 0.625, 0.4375, 0.5625, 0.5, 0.5625, 0.5312, 0.5, 0.5312, 0.5, 0.5, 0.8906, 0.5, 0.8906, 0.5312, 0.875, 0.5312, 0.875, 0.5, 0.6484, 0.5, 0.6484, 0.5312, 0.6484, 0.5312, 0.6484, 0.5, 0.5625, 0.375, 0.5625, 0.4375, 0.5, 0.4375, 0.5, 0.375, 0.8125, 0.5, 0.8125, 0.4688, 0.875, 0.4688, 0.875, 0.5, 0.8906, 0.375, 0.8906, 0.4375, 0.875, 0.4375, 0.875, 0.375, 0.6406, 0.375, 0.6406, 0.4375, 0.625, 0.4375, 0.625, 0.375, 0.6719, 0.75, 0.6719, 0.875, 0.6562, 0.875, 0.6562, 0.75, 0.5625, 0.4375, 0.5625, 0.4688, 0.5, 0.4688, 0.5, 0.4375, 0.6562, 0.4584, 0.6719, 0.4584, 0.6719, 0.4584, 0.6562, 0.4584, 0.8906, 0.4375, 0.8906, 0.4688, 0.875, 0.4688, 0.875, 0.4375, 0.9844, 0.5625, 0.9844, 0.625, 0.9688, 0.625, 0.9688, 0.5625, 0.6719, 0.5625, 0.6719, 0.625, 0.6562, 0.625, 0.6562, 0.5625, 0.9844, 0.5312, 0.9844, 0.5625, 0.9688, 0.5625, 0.9688, 0.5312, 0.6719, 0.5312, 0.6719, 0.5625, 0.6562, 0.5625, 0.6562, 0.5312, 0.6719, 0.4375, 0.6719, 0.4688, 0.6562, 0.4688, 0.6562, 0.4375, 0.9844, 0.5, 0.9844, 0.5312, 0.9688, 0.5312, 0.9688, 0.5, 0.7031, 0.4584, 0.7188, 0.4584, 0.7188, 0.4584, 0.7031, 0.4584, 0.9844, 0.375, 0.9844, 0.4375, 0.9688, 0.4375, 0.9688, 0.375, 0.6719, 0.375, 0.6719, 0.4375, 0.6562, 0.4375, 0.6562, 0.375, 0.9844, 0.4375, 0.9844, 0.4688, 0.9688, 0.4688, 0.9688, 0.4375, 0.8438, 0.75, 0.8594, 0.75, 0.8594, 0.875, 0.8438, 0.875, 0.6562, 0.75, 0.6562, 0.875, 0.6406, 0.875, 0.6406, 0.75, 0.6562, 0.5625, 0.6562, 0.625, 0.6406, 0.625, 0.6406, 0.5625, 0.6562, 0.4688, 0.6562, 0.5, 0.6406, 0.5, 0.6406, 0.4688, 0.6562, 0.5312, 0.6562, 0.5625, 0.6406, 0.5625, 0.6406, 0.5312, 1.0, 0.4688, 1.0, 0.5, 0.9844, 0.5, 0.9844, 0.4688, 0.6562, 0.4375, 0.6562, 0.4688, 0.6406, 0.4688, 0.6406, 0.4375, 0.6562, 0.5, 0.6562, 0.5312, 0.6406, 0.5312, 0.6406, 0.5, 0.6562, 0.375, 0.6562, 0.4375, 0.6406, 0.4375, 0.6406, 0.375, 1.0, 0.5625, 1.0, 0.625, 0.9844, 0.625, 0.9844, 0.5625, 1.0, 0.5312, 1.0, 0.5625, 0.9844, 0.5625, 0.9844, 0.5312, 1.0, 0.5, 1.0, 0.5312, 0.9844, 0.5312, 0.9844, 0.5, 1.0, 0.375, 1.0, 0.4375, 0.9844, 0.4375, 0.9844, 0.375, 1.0, 0.4375, 1.0, 0.4688, 0.9844, 0.4688, 0.9844, 0.4375, 0.9219, 0.5, 0.9219, 0.5312, 0.9062, 0.5312, 0.9062, 0.5, 0.7656, 0.75, 0.7812, 0.75, 0.7812, 0.875, 0.7656, 0.875, 0.9219, 0.375, 0.9219, 0.4375, 0.9062, 0.4375, 0.9062, 0.375, 0.7344, 0.4688, 0.7344, 0.5, 0.7188, 0.5, 0.7188, 0.4688, 0.7344, 0.5, 0.7344, 0.5312, 0.7188, 0.5312, 0.7188, 0.5, 0.7344, 0.5312, 0.7344, 0.5625, 0.7188, 0.5625, 0.7188, 0.5312, 0.7344, 0.4375, 0.7344, 0.4688, 0.7188, 0.4688, 0.7188, 0.4375, 0.7344, 0.375, 0.7344, 0.4375, 0.7188, 0.4375, 0.7188, 0.375, 0.9219, 0.4375, 0.9219, 0.4688, 0.9062, 0.4688, 0.9062, 0.4375, 0.7344, 0.5625, 0.7344, 0.625, 0.7188, 0.625, 0.7188, 0.5625, 0.9219, 0.5625, 0.9219, 0.625, 0.9062, 0.625, 0.9062, 0.5625, 0.7344, 0.75, 0.7344, 0.875, 0.7188, 0.875, 0.7188, 0.75, 0.9219, 0.5312, 0.9219, 0.5625, 0.9062, 0.5625, 0.9062, 0.5312, 0.9219, 0.4688, 0.9219, 0.5, 0.9062, 0.5, 0.9062, 0.4688, 0.9062, 0.5625, 0.9062, 0.625, 0.8906, 0.625, 0.8906, 0.5625, 0.9062, 0.4688, 0.9062, 0.5, 0.8906, 0.5, 0.8906, 0.4688, 0.9062, 0.5312, 0.9062, 0.5625, 0.8906, 0.5625, 0.8906, 0.5312, 0.9062, 0.5, 0.9062, 0.5312, 0.8906, 0.5312, 0.8906, 0.5, 0.9062, 0.375, 0.9062, 0.4375, 0.8906, 0.4375, 0.8906, 0.375, 0.9062, 0.4375, 0.9062, 0.4688, 0.8906, 0.4688, 0.8906, 0.4375, 0.75, 0.75, 0.7656, 0.75, 0.7656, 0.875, 0.75, 0.875, 0.75, 0.4688, 0.75, 0.5, 0.7344, 0.5, 0.7344, 0.4688, 0.7755, 0.5, 0.7755, 0.5, 0.7755, 0.5, 0.7755, 0.5, 0.75, 0.4375, 0.75, 0.4688, 0.7344, 0.4688, 0.7344, 0.4375, 0.75, 0.375, 0.75, 0.4375, 0.7344, 0.4375, 0.7344, 0.375, 0.75, 0.5625, 0.75, 0.625, 0.7344, 0.625, 0.7344, 0.5625, 0.75, 0.75, 0.75, 0.875, 0.7344, 0.875, 0.7344, 0.75, 0.7812, 0.625, 0.7969, 0.625, 0.7969, 0.875, 0.7812, 0.875, 0.7812, 0.75, 0.7812, 0.6875, 0.7812, 0.6562, 0.7188, 0.625, 0.7188, 0.6562, 0.7188, 0.6875, 0.7188, 0.75, 0.7188, 0.875, 0.7031, 0.875, 0.7031, 0.625, 0.7249, 0.4688, 0.7249, 0.5, 0.7249, 0.5, 0.7249, 0.4688, 0.7188, 0.5625, 0.7188, 0.625, 0.7031, 0.625, 0.7031, 0.5625, 0.7188, 0.5312, 0.7188, 0.5625, 0.7031, 0.5625, 0.7031, 0.5312, 0.7188, 0.4375, 0.7188, 0.4688, 0.7031, 0.4688, 0.7031, 0.4375, 0.7249, 0.5, 0.7249, 0.5312, 0.7249, 0.5312, 0.7249, 0.5, 0.7188, 0.375, 0.7188, 0.4375, 0.7031, 0.4375, 0.7031, 0.375, 0.9531, 0.5, 0.9531, 0.5312, 0.9219, 0.5312, 0.9219, 0.5, 0.9531, 0.375, 0.9531, 0.4375, 0.9219, 0.4375, 0.9219, 0.375, 0.9531, 0.4375, 0.9531, 0.4688, 0.9219, 0.4688, 0.9219, 0.4375, 0.9531, 0.5625, 0.9531, 0.625, 0.9219, 0.625, 0.9219, 0.5625, 0.9531, 0.5312, 0.9531, 0.5625, 0.9219, 0.5625, 0.9219, 0.5312, 0.9531, 0.4688, 0.9531, 0.5, 0.9219, 0.5, 0.9219, 0.4688, 0.7969, 0.625, 0.8281, 0.625, 0.8281, 0.6562, 0.8281, 0.6875, 0.8281, 0.75, 0.8281, 0.875, 0.7969, 0.875, 0.7031, 0.625, 0.7031, 0.875, 0.6719, 0.875, 0.6719, 0.75, 0.6719, 0.6875, 0.6719, 0.6562, 0.6719, 0.625, 0.7249, 0.5312, 0.7249, 0.5312, 0.7249, 0.5312, 0.7249, 0.5312, 0.7031, 0.5625, 0.7031, 0.625, 0.6719, 0.625, 0.6719, 0.5625, 0.7031, 0.5312, 0.7031, 0.5625, 0.6719, 0.5625, 0.6719, 0.5312, 0.7031, 0.4375, 0.7031, 0.4688, 0.6719, 0.4688, 0.6719, 0.4375, 0.6489, 0.5312, 0.6489, 0.5, 0.6489, 0.5, 0.6489, 0.5312, 0.7031, 0.375, 0.7031, 0.4375, 0.6719, 0.4375, 0.6719, 0.375, 0.9688, 0.5, 0.9688, 0.5312, 0.9531, 0.5312, 0.9531, 0.5, 0.9688, 0.375, 0.9688, 0.4375, 0.9531, 0.4375, 0.9531, 0.375, 0.9688, 0.4375, 0.9688, 0.4688, 0.9531, 0.4688, 0.9531, 0.4375, 0.9688, 0.5625, 0.9688, 0.625, 0.9531, 0.625, 0.9531, 0.5625, 0.9688, 0.5312, 0.9688, 0.5625, 0.9531, 0.5625, 0.9531, 0.5312, 0.9688, 0.4688, 0.9688, 0.5, 0.9531, 0.5, 0.9531, 0.4688, 0.7812, 0.4375, 0.7812, 0.375, 0.8125, 0.375, 0.8125, 0.4375, 0.7812, 0.5312, 0.7812, 0.5, 0.8125, 0.5, 0.8125, 0.5312, 0.7812, 0.5625, 0.7812, 0.5312, 0.8125, 0.5312, 0.8125, 0.5625, 0.7812, 0.4688, 0.7812, 0.4375, 0.8125, 0.4375, 0.8125, 0.4688, 0.7812, 0.625, 0.7812, 0.5625, 0.8125, 0.5625, 0.8125, 0.625, 0.7812, 0.5, 0.7812, 0.4688, 0.8125, 0.4688, 0.8125, 0.5, 0.7656, 0.6875, 0.7812, 0.6875, 0.7812, 0.75, 0.7656, 0.75, 0.7344, 0.6875, 0.7344, 0.75, 0.7188, 0.75, 0.7188, 0.6875, 0.75, 0.6875, 0.7656, 0.6875, 0.7656, 0.75, 0.75, 0.75, 0.75, 0.6875, 0.75, 0.75, 0.7344, 0.75, 0.7344, 0.6875, 0.5938, 0.4375, 0.5938, 0.4688, 0.5625, 0.4688, 0.5625, 0.4375, 0.7656, 0.4375, 0.7656, 0.375, 0.7812, 0.375, 0.7812, 0.4375, 0.75, 0.4375, 0.75, 0.375, 0.7656, 0.375, 0.7656, 0.4375, 0.7188, 0.5, 0.7188, 0.5312, 0.7031, 0.5312, 0.7031, 0.5, 0.75, 0.6562, 0.75, 0.6875, 0.7344, 0.6875, 0.7344, 0.6562, 0.0, 0.0, 0.0, 0.0, 0.75, 0.4805, 0.0, 0.0, 0.75, 0.6562, 0.7656, 0.6562, 0.7656, 0.6875, 0.75, 0.6875, 0.8281, 0.6875, 0.8438, 0.6875, 0.8438, 0.75, 0.8281, 0.75, 0.7344, 0.6562, 0.7344, 0.6875, 0.7188, 0.6875, 0.7188, 0.6562, 0.8438, 0.6875, 0.8594, 0.6875, 0.8594, 0.75, 0.8438, 0.75, 0.75, 0.4688, 0.75, 0.4375, 0.7656, 0.4375, 0.7656, 0.4688, 0.7656, 0.4688, 0.7656, 0.4375, 0.7812, 0.4375, 0.7812, 0.4688, 0.6719, 0.5, 0.6719, 0.5312, 0.6562, 0.5312, 0.6562, 0.5, 0.6562, 0.6562, 0.6562, 0.6875, 0.6406, 0.6875, 0.6406, 0.6562, 0.7656, 0.625, 0.7812, 0.625, 0.7812, 0.6562, 0.7656, 0.6562, 0.7656, 0.5312, 0.7656, 0.5, 0.7812, 0.5, 0.7812, 0.5312, 0.7656, 0.625, 0.7656, 0.5625, 0.7812, 0.5625, 0.7812, 0.625, 0.7656, 0.5, 0.7656, 0.4688, 0.7812, 0.4688, 0.7812, 0.5, 0.7656, 0.5625, 0.7656, 0.5312, 0.7812, 0.5312, 0.7812, 0.5625, 0.7656, 0.6562, 0.7812, 0.6562, 0.7812, 0.6875, 0.7656, 0.6875, 0.75, 0.5, 0.75, 0.4688, 0.7656, 0.4688, 0.7656, 0.5, 0.625, 0.4688, 0.625, 0.5, 0.6094, 0.5, 0.6094, 0.4688, 0.6719, 0.6875, 0.6719, 0.75, 0.6562, 0.75, 0.6562, 0.6875, 0.75, 0.625, 0.7656, 0.625, 0.7656, 0.6562, 0.75, 0.6562, 0.5938, 0.4688, 0.5938, 0.5, 0.5625, 0.5, 0.5625, 0.4688, 0.75, 0.625, 0.75, 0.5625, 0.7656, 0.5625, 0.7656, 0.625, 0.5938, 0.5625, 0.5938, 0.625, 0.5625, 0.625, 0.5625, 0.5625, 0.6562, 0.6875, 0.6562, 0.75, 0.6406, 0.75, 0.6406, 0.6875, 0.7755, 0.5625, 0.7755, 0.5625, 0.7755, 0.5625, 0.7755, 0.5625, 0.7344, 0.625, 0.7344, 0.6562, 0.7188, 0.6562, 0.7188, 0.625, 0.75, 0.625, 0.75, 0.6562, 0.7344, 0.6562, 0.7344, 0.625, 0.5938, 0.375, 0.5938, 0.4375, 0.5625, 0.4375, 0.5625, 0.375, 0.6406, 0.6875, 0.6406, 0.75, 0.625, 0.75, 0.625, 0.6875, 0.6406, 0.6562, 0.6406, 0.6875, 0.625, 0.6875, 0.625, 0.6562, 0.5938, 0.5312, 0.5938, 0.5625, 0.5625, 0.5625, 0.5625, 0.5312, 0.6094, 0.375, 0.6094, 0.4375, 0.5938, 0.4375, 0.5938, 0.375, 0.625, 0.375, 0.625, 0.4375, 0.6094, 0.4375, 0.6094, 0.375, 0.8594, 0.6875, 0.875, 0.6875, 0.875, 0.75, 0.8594, 0.75, 0.8438, 0.6562, 0.8594, 0.6562, 0.8594, 0.6875, 0.8438, 0.6875, 0.5938, 0.5, 0.5938, 0.5312, 0.5625, 0.5312, 0.5625, 0.5, 0.8594, 0.6562, 0.875, 0.6562, 0.875, 0.6875, 0.8594, 0.6875, 0.625, 0.4375, 0.625, 0.4688, 0.6094, 0.4688, 0.6094, 0.4375, 0.8281, 0.625, 0.8438, 0.625, 0.8438, 0.6562, 0.8281, 0.6562, 0.6094, 0.5625, 0.6094, 0.625, 0.5938, 0.625, 0.5938, 0.5625, 0.8594, 0.625, 0.875, 0.625, 0.875, 0.6562, 0.8594, 0.6562, 0.6094, 0.5312, 0.6094, 0.5625, 0.5938, 0.5625, 0.5938, 0.5312, 0.6094, 0.4375, 0.6094, 0.4688, 0.5938, 0.4688, 0.5938, 0.4375, 0.8281, 0.6562, 0.8438, 0.6562, 0.8438, 0.6875, 0.8281, 0.6875, 0.6719, 0.6562, 0.6719, 0.6875, 0.6562, 0.6875, 0.6562, 0.6562, 0.6094, 0.4688, 0.6094, 0.5, 0.5938, 0.5, 0.5938, 0.4688, 0.75, 0.5806, 0.7344, 0.5806, 0.7344, 0.5806, 0.75, 0.5806, 0.6094, 0.5, 0.6094, 0.5312, 0.5938, 0.5312, 0.5938, 0.5, 0.6406, 0.625, 0.6406, 0.6562, 0.625, 0.6562, 0.625, 0.625, 0.7031, 0.4688, 0.7031, 0.5, 0.6719, 0.5, 0.6719, 0.4688, 0.6562, 0.625, 0.6562, 0.6562, 0.6406, 0.6562, 0.6406, 0.625, 0.6719, 0.625, 0.6719, 0.6562, 0.6562, 0.6562, 0.6562, 0.625, 0.625, 0.5625, 0.625, 0.625, 0.6094, 0.625, 0.6094, 0.5625, 0.75, 0.5312, 0.75, 0.5, 0.7656, 0.5, 0.7656, 0.5312, 0.6015, 0.5312, 0.6015, 0.5, 0.6015, 0.5, 0.6015, 0.5312, 0.75, 0.5, 0.75, 0.5312, 0.7344, 0.5312, 0.7344, 0.5, 0.7755, 0.5312, 0.7755, 0.5625, 0.7755, 0.5625, 0.7755, 0.5312, 0.8438, 0.625, 0.8594, 0.625, 0.8594, 0.6562, 0.8438, 0.6562, 0.7273, 0.5625, 0.7273, 0.5312, 0.7273, 0.5312, 0.7273, 0.5625, 0.6719, 0.4688, 0.6719, 0.5, 0.6562, 0.5, 0.6562, 0.4688, 0.7755, 0.5, 0.7755, 0.5312, 0.7755, 0.5312, 0.7755, 0.5, 0.6489, 0.4688, 0.6489, 0.4688, 0.6489, 0.4688, 0.6489, 0.4688, 0.7188, 0.4688, 0.7188, 0.5, 0.7031, 0.5, 0.7031, 0.4688, 0.7273, 0.5312, 0.7273, 0.5, 0.7273, 0.5, 0.7273, 0.5312, 0.6489, 0.5, 0.6489, 0.4688, 0.6489, 0.4688, 0.6489, 0.5, 0.6489, 0.5312, 0.6489, 0.5312, 0.6489, 0.5312, 0.6489, 0.5312, 0.75, 0.5625, 0.75, 0.5312, 0.7656, 0.5312, 0.7656, 0.5625, 0.75, 0.5312, 0.75, 0.5625, 0.7344, 0.5625, 0.7344, 0.5312, 0.7188, 0.5473, 0.7031, 0.5473, 0.7031, 0.5473, 0.7188, 0.5473, 0.7031, 0.5, 0.7031, 0.5312, 0.6719, 0.5312, 0.6719, 0.5, 0.6406, 0.5312, 0.6406, 0.5625, 0.625, 0.5625, 0.625, 0.5312, 0.6406, 0.5, 0.6406, 0.5312, 0.625, 0.5312, 0.625, 0.5, 0.6094, 0.4824, 0.625, 0.4824, 0.625, 0.4824, 0.6094, 0.4824, 0.6484, 0.5312, 0.6484, 0.5625, 0.6484, 0.5625, 0.6484, 0.5312, 0.625, 0.5312, 0.625, 0.5625, 0.6094, 0.5625, 0.6094, 0.5312, 0.625, 0.5, 0.625, 0.5312, 0.6094, 0.5312, 0.6094, 0.5, 0.0, 0.0, 0.0, 0.0, 0.625, 0.4887, 0.0, 0.0, 0.0, 0.0, 0.0, 0.0, 0.625, 0.5822, 0.0, 0.0, 0.6015, 0.5625, 0.6015, 0.5312, 0.6015, 0.5312, 0.6015, 0.5625, 0.6406, 0.5822, 0.625, 0.5822, 0.625, 0.5822, 0.6406, 0.5822, 0.625, 0.5822, 0.6094, 0.5822, 0.6094, 0.5822, 0.625, 0.5822, 0.625, 0.5825, 0.6094, 0.5825, 0.6094, 0.5825, 0.625, 0.5825, 0.6094, 0.5625, 0.625, 0.5625, 0.625, 0.5625, 0.6094, 0.5625, 0.6484, 0.5625, 0.6484, 0.5625, 0.6484, 0.5625, 0.6484, 0.5625, 0.6015, 0.5625, 0.6015, 0.5625, 0.6015, 0.5625, 0.6015, 0.5625, 0.6406, 0.5825, 0.625, 0.5825, 0.625, 0.5825, 0.6406, 0.5825, 0.625, 0.5625, 0.6406, 0.5625, 0.6406, 0.5625, 0.625, 0.5625, 0.625, 0.4887, 0.6406, 0.4887, 0.6406, 0.4887, 0.625, 0.4887, 0.6094, 0.4887, 0.625, 0.4887, 0.625, 0.4887, 0.6094, 0.4887, 0.0, 0.0, 0.625, 0.5, 0.625, 0.4887, 0.0, 0.0, 0.6406, 0.5108, 0.625, 0.5108, 0.625, 0.5108, 0.6406, 0.5108, 0.625, 0.5108, 0.6094, 0.5108, 0.6094, 0.5108, 0.625, 0.5108, 0.6484, 0.5, 0.6484, 0.5, 0.6484, 0.5, 0.6484, 0.5, 0.625, 0.4824, 0.6406, 0.4824, 0.6406, 0.4824, 0.625, 0.4824, 0.6015, 0.5, 0.6015, 0.5, 0.6015, 0.5, 0.6015, 0.5, 0.7344, 0.4805, 0.75, 0.4805, 0.75, 0.4805, 0.7344, 0.4805, 0.75, 0.4805, 0.7656, 0.4805, 0.7656, 0.4805, 0.75, 0.4805, 0.75, 0.5157, 0.7344, 0.5157, 0.7344, 0.5157, 0.75, 0.5157, 0.7273, 0.5, 0.7273, 0.5, 0.7273, 0.5, 0.7273, 0.5, 0.7656, 0.5157, 0.75, 0.5157, 0.75, 0.5157, 0.7656, 0.5157, 0.0, 0.0, 0.75, 0.5, 0.75, 0.4805, 0.0, 0.0, 0.7344, 0.4842, 0.75, 0.4842, 0.75, 0.4842, 0.7344, 0.4842, 0.75, 0.4842, 0.7656, 0.4842, 0.7656, 0.4842, 0.75, 0.4842, 0.75, 0.5766, 0.7344, 0.5766, 0.7344, 0.5766, 0.75, 0.5766, 0.7656, 0.5766, 0.75, 0.5766, 0.75, 0.5766, 0.7656, 0.5766, 0.0, 0.0, 0.75, 0.5625, 0.75, 0.5766, 0.0, 0.0, 0.7273, 0.5625, 0.7273, 0.5625, 0.7273, 0.5625, 0.7273, 0.5625, 0.75, 0.5388, 0.7656, 0.5388, 0.7656, 0.5388, 0.75, 0.5388, 0.7656, 0.5806, 0.75, 0.5806, 0.75, 0.5806, 0.7656, 0.5806, 0.0, 0.0, 0.75, 0.5625, 0.75, 0.5766, 0.75, 0.5625, 0.7344, 0.5388, 0.75, 0.5388, 0.75, 0.5388, 0.7344, 0.5388, 0.7031, 0.5515, 0.6719, 0.5515, 0.6719, 0.5515, 0.7031, 0.5515, 0.7188, 0.5515, 0.7031, 0.5515, 0.7031, 0.5515, 0.7188, 0.5515, 0.6719, 0.5515, 0.6562, 0.5515, 0.6562, 0.5515, 0.6719, 0.5515, 0.6719, 0.5473, 0.6562, 0.5473, 0.6562, 0.5473, 0.6719, 0.5473, 0.7031, 0.5473, 0.6719, 0.5473, 0.6719, 0.5473, 0.7031, 0.5473, 0.6719, 0.518, 0.7031, 0.518, 0.7031, 0.518, 0.6719, 0.518, 0.6562, 0.518, 0.6719, 0.518, 0.6719, 0.518, 0.6562, 0.518, 0.7031, 0.518, 0.7188, 0.518, 0.7188, 0.518, 0.7031, 0.518, 0.6719, 0.4507, 0.7031, 0.4507, 0.7031, 0.4507, 0.6719, 0.4507, 0.7031, 0.4507, 0.7188, 0.4507, 0.7188, 0.4507, 0.7031, 0.4507, 0.6562, 0.4507, 0.6719, 0.4507, 0.6719, 0.4507, 0.6562, 0.4507, 0.7031, 0.4862, 0.6719, 0.4862, 0.6719, 0.4862, 0.7031, 0.4862, 0.6719, 0.4584, 0.7031, 0.4584, 0.7031, 0.4584, 0.6719, 0.4584, 0.7188, 0.4862, 0.7031, 0.4862, 0.7031, 0.4862, 0.7188, 0.4862, 0.6719, 0.4862, 0.6562, 0.4862, 0.6562, 0.4862, 0.6719, 0.4862, 0.7249, 0.4688, 0.7249, 0.4688, 0.7249, 0.4688, 0.7249, 0.4688, 0.2812, 1.0, 0.1875, 1.0, 0.1875, 0.8125, 0.2812, 0.8125, 0.1875, 0.8125, 0.1875, 1.0, 0.09375, 1.0, 0.09375, 0.8125, 0.1875, 0.625, 0.1875, 0.8125, 0.09375, 0.8125, 0.09375, 0.625, 0.09375, 0.625, 0.09375, 0.8125, 0.0, 0.8125, 0.0, 0.625, 0.375, 0.625, 0.375, 0.8125, 0.2812, 0.8125, 0.2812, 0.625, 0.1875, 0.8125, 0.1875, 0.625, 0.2812, 0.625, 0.2812, 0.8125, 0.5, 0.625, 0.3438, 0.625, 0.3438, 0.25, 0.5, 0.25, 0.3438, 0.25, 0.3438, 0.625, 0.1875, 0.625, 0.1875, 0.25, 0.3438, 0.0, 0.3438, 0.25, 0.1875, 0.25, 0.1875, 0.0, 0.1875, 0.0, 0.1875, 0.25, 0.0, 0.25, 0.0, 0.0, 0.6875, 0.0, 0.6875, 0.25, 0.5312, 0.25, 0.5312, 0.0, 0.3438, 0.25, 0.3438, 0.0, 0.5312, 0.0, 0.5312, 0.25, 0.6875, 0.9688, 0.5625, 0.9688, 0.5625, 0.9375, 0.6875, 0.9375, 0.4375, 0.9062, 0.4375, 0.9375, 0.3125, 0.9375, 0.3125, 0.9062, 0.4375, 0.9688, 0.4375, 1.0, 0.3125, 1.0, 0.3125, 0.9688, 0.5781, 0.9062, 0.5781, 0.9375, 0.5625, 0.9375, 0.5625, 0.9062, 0.7188, 0.9062, 0.7188, 0.9375, 0.5938, 0.9375, 0.5938, 0.9062, 0.2969, 0.9062, 0.2969, 0.875, 0.3125, 0.875, 0.3125, 0.9062, 0.6875, 0.9688, 0.5625, 0.9688, 0.5625, 0.9375, 0.6875, 0.9375, 0.4375, 0.9062, 0.4375, 0.9375, 0.3125, 0.9375, 0.3125, 0.9062, 0.4375, 0.9688, 0.4375, 1.0, 0.3125, 1.0, 0.3125, 0.9688, 0.5781, 0.9062, 0.5781, 0.9375, 0.5625, 0.9375, 0.5625, 0.9062, 0.7188, 0.9062, 0.7188, 0.9375, 0.5938, 0.9375, 0.5938, 0.9062, 0.2969, 0.9062, 0.2969, 0.875, 0.3125, 0.875, 0.3125, 0.9062, 0.6875, 0.9688, 0.5625, 0.9688, 0.5625, 0.9375, 0.6875, 0.9375, 0.4375, 0.9062, 0.4375, 0.9375, 0.3125, 0.9375, 0.3125, 0.9062, 0.4375, 0.9688, 0.4375, 1.0, 0.3125, 1.0, 0.3125, 0.9688, 0.5781, 0.9062, 0.5781, 0.9375, 0.5625, 0.9375, 0.5625, 0.9062, 0.7188, 0.9062, 0.7188, 0.9375, 0.5938, 0.9375, 0.5938, 0.9062, 0.2969, 0.9062, 0.2969, 0.875, 0.3125, 0.875, 0.3125, 0.9062, 0.6875, 0.9688, 0.5625, 0.9688, 0.5625, 0.9375, 0.6875, 0.9375, 0.4375, 0.9062, 0.4375, 0.9375, 0.3125, 0.9375, 0.3125, 0.9062, 0.4375, 0.9688, 0.4375, 1.0, 0.3125, 1.0, 0.3125, 0.9688, 0.5781, 0.9062, 0.5781, 0.9375, 0.5625, 0.9375, 0.5625, 0.9062, 0.7188, 0.9062, 0.7188, 0.9375, 0.5938, 0.9375, 0.5938, 0.9062, 0.2969, 0.9062, 0.2969, 0.875, 0.3125, 0.875, 0.3125, 0.9062, 0.6875, 0.9688, 0.5625, 0.9688, 0.5625, 0.9375, 0.6875, 0.9375, 0.4375, 0.9062, 0.4375, 0.9375, 0.3125, 0.9375, 0.3125, 0.9062, 0.4375, 0.9688, 0.4375, 1.0, 0.3125, 1.0, 0.3125, 0.9688, 0.5781, 0.9062, 0.5781, 0.9375, 0.5625, 0.9375, 0.5625, 0.9062, 0.7188, 0.9062, 0.7188, 0.9375, 0.5938, 0.9375, 0.5938, 0.9062, 0.2969, 0.9062, 0.2969, 0.875, 0.3125, 0.875, 0.3125, 0.9062, 0.6875, 0.9688, 0.5625, 0.9688, 0.5625, 0.9375, 0.6875, 0.9375, 0.4375, 0.9062, 0.4375, 0.9375, 0.3125, 0.9375, 0.3125, 0.9062, 0.4375, 0.9688, 0.4375, 1.0, 0.3125, 1.0, 0.3125, 0.9688, 0.5781, 0.9062, 0.5781, 0.9375, 0.5625, 0.9375, 0.5625, 0.9062, 0.7188, 0.9062, 0.7188, 0.9375, 0.5938, 0.9375, 0.5938, 0.9062, 0.2969, 0.9062, 0.2969, 0.875, 0.3125, 0.875, 0.3125, 0.9062, 0.8125, 0.9688, 0.6875, 0.9688, 0.6875, 0.9375, 0.8125, 0.9375, 0.8125, 1.0, 0.6875, 1.0, 0.6875, 0.9688, 0.8125, 0.9688, 0.6875, 1.0, 0.5625, 1.0, 0.5625, 0.9688, 0.6875, 0.9688, 0.4375, 0.875, 0.4375, 0.9062, 0.3125, 0.9062, 0.3125, 0.875, 0.5625, 0.875, 0.5625, 0.9062, 0.4375, 0.9062, 0.4375, 0.875, 0.5625, 0.9062, 0.5625, 0.9375, 0.4375, 0.9375, 0.4375, 0.9062, 0.4375, 0.9375, 0.4375, 0.9688, 0.3125, 0.9688, 0.3125, 0.9375, 0.5625, 0.9375, 0.5625, 0.9688, 0.4375, 0.9688, 0.4375, 0.9375, 0.5625, 0.9688, 0.5625, 1.0, 0.4375, 1.0, 0.4375, 0.9688, 0.5781, 0.875, 0.5781, 0.9062, 0.5625, 0.9062, 0.5625, 0.875, 0.5938, 0.875, 0.5938, 0.9062, 0.5781, 0.9062, 0.5781, 0.875, 0.5938, 0.9062, 0.5938, 0.9375, 0.5781, 0.9375, 0.5781, 0.9062, 0.7188, 0.875, 0.7188, 0.9062, 0.5938, 0.9062, 0.5938, 0.875, 0.8438, 0.875, 0.8438, 0.9062, 0.7188, 0.9062, 0.7188, 0.875, 0.8438, 0.9062, 0.8438, 0.9375, 0.7188, 0.9375, 0.7188, 0.9062, 0.2969, 0.9375, 0.2969, 0.9062, 0.3125, 0.9062, 0.3125, 0.9375, 0.2812, 0.9375, 0.2812, 0.9062, 0.2969, 0.9062, 0.2969, 0.9375, 0.2812, 0.9062, 0.2812, 0.875, 0.2969, 0.875, 0.2969, 0.9062, 0.8125, 0.9688, 0.6875, 0.9688, 0.6875, 0.9375, 0.8125, 0.9375, 0.8125, 1.0, 0.6875, 1.0, 0.6875, 0.9688, 0.8125, 0.9688, 0.6875, 1.0, 0.5625, 1.0, 0.5625, 0.9688, 0.6875, 0.9688, 0.4375, 0.875, 0.4375, 0.9062, 0.3125, 0.9062, 0.3125, 0.875, 0.5625, 0.875, 0.5625, 0.9062, 0.4375, 0.9062, 0.4375, 0.875, 0.5625, 0.9062, 0.5625, 0.9375, 0.4375, 0.9375, 0.4375, 0.9062, 0.4375, 0.9375, 0.4375, 0.9688, 0.3125, 0.9688, 0.3125, 0.9375, 0.5625, 0.9375, 0.5625, 0.9688, 0.4375, 0.9688, 0.4375, 0.9375, 0.5625, 0.9688, 0.5625, 1.0, 0.4375, 1.0, 0.4375, 0.9688, 0.5781, 0.875, 0.5781, 0.9062, 0.5625, 0.9062, 0.5625, 0.875, 0.5938, 0.875, 0.5938, 0.9062, 0.5781, 0.9062, 0.5781, 0.875, 0.5938, 0.9062, 0.5938, 0.9375, 0.5781, 0.9375, 0.5781, 0.9062, 0.7188, 0.875, 0.7188, 0.9062, 0.5938, 0.9062, 0.5938, 0.875, 0.8438, 0.875, 0.8438, 0.9062, 0.7188, 0.9062, 0.7188, 0.875, 0.8438, 0.9062, 0.8438, 0.9375, 0.7188, 0.9375, 0.7188, 0.9062, 0.2969, 0.9375, 0.2969, 0.9062, 0.3125, 0.9062, 0.3125, 0.9375, 0.2812, 0.9375, 0.2812, 0.9062, 0.2969, 0.9062, 0.2969, 0.9375, 0.2812, 0.9062, 0.2812, 0.875, 0.2969, 0.875, 0.2969, 0.9062, 0.8125, 0.9688, 0.6875, 0.9688, 0.6875, 0.9375, 0.8125, 0.9375, 0.8125, 1.0, 0.6875, 1.0, 0.6875, 0.9688, 0.8125, 0.9688, 0.6875, 1.0, 0.5625, 1.0, 0.5625, 0.9688, 0.6875, 0.9688, 0.4375, 0.875, 0.4375, 0.9062, 0.3125, 0.9062, 0.3125, 0.875, 0.5625, 0.875, 0.5625, 0.9062, 0.4375, 0.9062, 0.4375, 0.875, 0.5625, 0.9062, 0.5625, 0.9375, 0.4375, 0.9375, 0.4375, 0.9062, 0.4375, 0.9375, 0.4375, 0.9688, 0.3125, 0.9688, 0.3125, 0.9375, 0.5625, 0.9375, 0.5625, 0.9688, 0.4375, 0.9688, 0.4375, 0.9375, 0.5625, 0.9688, 0.5625, 1.0, 0.4375, 1.0, 0.4375, 0.9688, 0.5781, 0.875, 0.5781, 0.9062, 0.5625, 0.9062, 0.5625, 0.875, 0.5938, 0.875, 0.5938, 0.9062, 0.5781, 0.9062, 0.5781, 0.875, 0.5938, 0.9062, 0.5938, 0.9375, 0.5781, 0.9375, 0.5781, 0.9062, 0.7188, 0.875, 0.7188, 0.9062, 0.5938, 0.9062, 0.5938, 0.875, 0.8438, 0.875, 0.8438, 0.9062, 0.7188, 0.9062, 0.7188, 0.875, 0.8438, 0.9062, 0.8438, 0.9375, 0.7188, 0.9375, 0.7188, 0.9062, 0.2969, 0.9375, 0.2969, 0.9062, 0.3125, 0.9062, 0.3125, 0.9375, 0.2812, 0.9375, 0.2812, 0.9062, 0.2969, 0.9062, 0.2969, 0.9375, 0.2812, 0.9062, 0.2812, 0.875, 0.2969, 0.875, 0.2969, 0.9062, 0.8125, 0.9688, 0.6875, 0.9688, 0.6875, 0.9375, 0.8125, 0.9375, 0.8125, 1.0, 0.6875, 1.0, 0.6875, 0.9688, 0.8125, 0.9688, 0.6875, 1.0, 0.5625, 1.0, 0.5625, 0.9688, 0.6875, 0.9688, 0.4375, 0.875, 0.4375, 0.9062, 0.3125, 0.9062, 0.3125, 0.875, 0.5625, 0.875, 0.5625, 0.9062, 0.4375, 0.9062, 0.4375, 0.875, 0.5625, 0.9062, 0.5625, 0.9375, 0.4375, 0.9375, 0.4375, 0.9062, 0.4375, 0.9375, 0.4375, 0.9688, 0.3125, 0.9688, 0.3125, 0.9375, 0.5625, 0.9375, 0.5625, 0.9688, 0.4375, 0.9688, 0.4375, 0.9375, 0.5625, 0.9688, 0.5625, 1.0, 0.4375, 1.0, 0.4375, 0.9688, 0.5781, 0.875, 0.5781, 0.9062, 0.5625, 0.9062, 0.5625, 0.875, 0.5938, 0.875, 0.5938, 0.9062, 0.5781, 0.9062, 0.5781, 0.875, 0.5938, 0.9062, 0.5938, 0.9375, 0.5781, 0.9375, 0.5781, 0.9062, 0.7188, 0.875, 0.7188, 0.9062, 0.5938, 0.9062, 0.5938, 0.875, 0.8438, 0.875, 0.8438, 0.9062, 0.7188, 0.9062, 0.7188, 0.875, 0.8438, 0.9062, 0.8438, 0.9375, 0.7188, 0.9375, 0.7188, 0.9062, 0.2969, 0.9375, 0.2969, 0.9062, 0.3125, 0.9062, 0.3125, 0.9375, 0.2812, 0.9375, 0.2812, 0.9062, 0.2969, 0.9062, 0.2969, 0.9375, 0.2812, 0.9062, 0.2812, 0.875, 0.2969, 0.875, 0.2969, 0.9062, 0.8125, 0.9688, 0.6875, 0.9688, 0.6875, 0.9375, 0.8125, 0.9375, 0.8125, 1.0, 0.6875, 1.0, 0.6875, 0.9688, 0.8125, 0.9688, 0.6875, 1.0, 0.5625, 1.0, 0.5625, 0.9688, 0.6875, 0.9688, 0.4375, 0.875, 0.4375, 0.9062, 0.3125, 0.9062, 0.3125, 0.875, 0.5625, 0.875, 0.5625, 0.9062, 0.4375, 0.9062, 0.4375, 0.875, 0.5625, 0.9062, 0.5625, 0.9375, 0.4375, 0.9375, 0.4375, 0.9062, 0.4375, 0.9375, 0.4375, 0.9688, 0.3125, 0.9688, 0.3125, 0.9375, 0.5625, 0.9375, 0.5625, 0.9688, 0.4375, 0.9688, 0.4375, 0.9375, 0.5625, 0.9688, 0.5625, 1.0, 0.4375, 1.0, 0.4375, 0.9688, 0.5781, 0.875, 0.5781, 0.9062, 0.5625, 0.9062, 0.5625, 0.875, 0.5938, 0.875, 0.5938, 0.9062, 0.5781, 0.9062, 0.5781, 0.875, 0.5938, 0.9062, 0.5938, 0.9375, 0.5781, 0.9375, 0.5781, 0.9062, 0.7188, 0.875, 0.7188, 0.9062, 0.5938, 0.9062, 0.5938, 0.875, 0.8438, 0.875, 0.8438, 0.9062, 0.7188, 0.9062, 0.7188, 0.875, 0.8438, 0.9062, 0.8438, 0.9375, 0.7188, 0.9375, 0.7188, 0.9062, 0.2969, 0.9375, 0.2969, 0.9062, 0.3125, 0.9062, 0.3125, 0.9375, 0.2812, 0.9375, 0.2812, 0.9062, 0.2969, 0.9062, 0.2969, 0.9375, 0.2812, 0.9062, 0.2812, 0.875, 0.2969, 0.875, 0.2969, 0.9062, 0.8125, 0.9688, 0.6875, 0.9688, 0.6875, 0.9375, 0.8125, 0.9375, 0.8125, 1.0, 0.6875, 1.0, 0.6875, 0.9688, 0.8125, 0.9688, 0.6875, 1.0, 0.5625, 1.0, 0.5625, 0.9688, 0.6875, 0.9688, 0.4375, 0.875, 0.4375, 0.9062, 0.3125, 0.9062, 0.3125, 0.875, 0.5625, 0.875, 0.5625, 0.9062, 0.4375, 0.9062, 0.4375, 0.875, 0.5625, 0.9062, 0.5625, 0.9375, 0.4375, 0.9375, 0.4375, 0.9062, 0.4375, 0.9375, 0.4375, 0.9688, 0.3125, 0.9688, 0.3125, 0.9375, 0.5625, 0.9375, 0.5625, 0.9688, 0.4375, 0.9688, 0.4375, 0.9375, 0.5625, 0.9688, 0.5625, 1.0, 0.4375, 1.0, 0.4375, 0.9688, 0.5781, 0.875, 0.5781, 0.9062, 0.5625, 0.9062, 0.5625, 0.875, 0.5938, 0.875, 0.5938, 0.9062, 0.5781, 0.9062, 0.5781, 0.875, 0.5938, 0.9062, 0.5938, 0.9375, 0.5781, 0.9375, 0.5781, 0.9062, 0.7188, 0.875, 0.7188, 0.9062, 0.5938, 0.9062, 0.5938, 0.875, 0.8438, 0.875, 0.8438, 0.9062, 0.7188, 0.9062, 0.7188, 0.875, 0.8438, 0.9062, 0.8438, 0.9375, 0.7188, 0.9375, 0.7188, 0.9062, 0.2969, 0.9375, 0.2969, 0.9062, 0.3125, 0.9062, 0.3125, 0.9375, 0.2812, 0.9375, 0.2812, 0.9062, 0.2969, 0.9062, 0.2969, 0.9375, 0.2812, 0.9062, 0.2812, 0.875, 0.2969, 0.875, 0.2969, 0.9062])
me_cube_494.materials.append(mat_spider)
me_cube_494.use_remesh_preserve_volume = False
me_cube_494.use_remesh_preserve_attributes = False
me_cube_494.use_mirror_vertex_groups = False
me_cube_494.update()
me_cube_000 = bpy.data.meshes.new('Cube.000')
me_cube_000.from_pydata([(-0.1835, -0.009428, -0.1835), (-0.1835, 0.9545, -0.1835), (0.1835, 0.9545, -0.1835), (0.1835, -0.009428, -0.1835), (-0.1835, -0.009428, 0.1835), (-0.1835, 0.9545, 0.1835), (0.1835, 0.9545, 0.1835), (0.1835, -0.009428, 0.1835)], [(4, 5), (5, 1), (1, 0), (0, 4), (5, 6), (6, 2), (2, 1), (6, 7), (7, 3), (3, 2), (7, 4), (0, 3)], [])
me_cube_000.use_remesh_preserve_volume = False
me_cube_000.use_remesh_preserve_attributes = False
me_cube_000.use_mirror_vertex_groups = False
me_cube_000.update()
me_cube_003 = bpy.data.meshes.new('Cube.003')
me_cube_003.from_pydata([(0.69, 0.2, 0.1), (0.69, 0.2, 3.725e-08), (0.69, 0.1, 0.1), (0.69, 0.1, 3.725e-08), (0.69, 0.2, 0.3), (0.69, 0.2, 0.2), (0.69, 0.1, 0.3), (0.69, 0.1, 0.2), (0.69, 0.2, 0.4), (0.69, 0.2, 0.3), (0.69, 0.1, 0.4), (0.69, 0.1, 0.3), (0.69, 5.96e-07, 0.4), (0.69, 5.96e-07, 0.3), (0.69, -0.1, 0.4), (0.69, -0.1, 0.3), (0.69, 5.96e-07, 0.3), (0.69, 5.96e-07, 0.2), (0.69, -0.1, 0.3), (0.69, -0.1, 0.2), (0.69, -0.2, 0.3), (0.69, -0.2, 0.2), (0.69, -0.3, 0.3), (0.69, -0.3, 0.2), (0.69, -0.3, 0.4), (0.69, -0.3, 0.3), (0.69, -0.4, 0.4), (0.69, -0.4, 0.3), (0.69, -0.3, 0.2), (0.69, -0.3, 0.1), (0.69, -0.4, 0.2), (0.69, -0.4, 0.1), (0.69, -0.3, 3.725e-08), (0.69, -0.3, -0.1), (0.69, -0.4, 3.725e-08), (0.69, -0.4, -0.1), (-0.16, -0.3, 0.1), (-0.16, -0.3, 3.725e-08), (-0.16, -0.4, 0.1), (-0.16, -0.4, 3.725e-08), (-0.16, -0.2, 0.1), (-0.16, -0.2, 3.725e-08), (-0.16, -0.3, 0.1), (-0.16, -0.3, 3.725e-08), (-0.16, -0.1, 0.2), (-0.16, -0.1, 0.1), (-0.16, -0.2, 0.2), (-0.16, -0.2, 0.1), (-0.16, -1.788e-07, 0.3), (-0.16, -1.788e-07, 0.2), (-0.16, -0.1, 0.3), (-0.16, -0.1, 0.2), (-0.16, 0.1, 0.1), (-0.16, 0.1, 3.725e-08), (-0.16, -2.98e-07, 0.1), (-0.16, -2.98e-07, 3.725e-08), (-0.16, 0.1, 3.725e-08), (-0.16, 0.1, -0.1), (-0.16, -2.98e-07, 3.725e-08), (-0.16, -2.98e-07, -0.1), (-0.16, 0.2, 0.2), (-0.16, 0.2, 0.1), (-0.16, 0.1, 0.2), (-0.16, 0.1, 0.1), (-0.35, -0.3, 0.2), (-0.35, -0.3, 0.1), (-0.35, -0.4, 0.2), (-0.35, -0.4, 0.1), (-0.35, -0.2, 0.1), (-0.35, -0.2, 5.166e-08), (-0.35, -0.3, 0.1), (-0.35, -0.3, 5.166e-08), (-0.35, 5.96e-08, 0.2), (-0.35, 5.96e-08, 0.1), (-0.35, -0.1, 0.2), (-0.35, -0.1, 0.1), (-0.35, 5.96e-08, 0.3), (-0.35, 5.96e-08, 0.2), (-0.35, -0.1, 0.3), (-0.35, -0.1, 0.2), (-0.35, 0.1, 5.166e-08), (-0.35, 0.1, -0.1), (-0.35, 0.0, 5.166e-08), (-0.35, 0.0, -0.1), (0.21, -0.4, 0.1), (0.21, -0.4, 5.563e-08), (0.21, -0.5, 0.1), (0.21, -0.5, 5.563e-08), (0.21, -0.4, 0.3), (0.21, -0.4, 0.2), (0.21, -0.5, 0.3), (0.21, -0.5, 0.2), (0.21, -0.3, 0.5), (0.21, -0.3, 0.4), (0.21, -0.4, 0.5), (0.21, -0.4, 0.4), (0.21, -0.2, 0.4), (0.21, -0.2, 0.3), (0.21, -0.3, 0.4), (0.21, -0.3, 0.3), (0.21, 1.192e-07, 0.4), (0.21, 1.192e-07, 0.3), (0.21, -0.1, 0.4), (0.21, -0.1, 0.3), (0.21, 1.192e-07, 0.5), (0.21, 1.192e-07, 0.4), (0.21, -0.1, 0.5), (0.21, -0.1, 0.4), (0.21, 0.3, 0.4), (0.21, 0.3, 0.3), (0.21, 0.2, 0.4), (0.21, 0.2, 0.3), (0.21, 0.3, 0.1), (0.21, 0.3, 5.563e-08), (0.21, 0.2, 0.1), (0.21, 0.2, 5.563e-08), (0.21, 0.4, 0.1), (0.21, 0.4, 5.563e-08), (0.21, 0.3, 0.1), (0.21, 0.3, 5.563e-08), (0.49, -0.5, -0.1), (0.49, -0.5, 8.146e-08), (0.49, -0.4, -0.1), (0.49, -0.4, 8.146e-08), (0.49, -0.6, 6.358e-08), (0.49, -0.6, 0.1), (0.49, -0.5, 6.358e-08), (0.49, -0.5, 0.1), (0.49, -0.5, 0.2), (0.49, -0.5, 0.3), (0.49, -0.4, 0.2), (0.49, -0.4, 0.3), (0.49, -0.6, 0.3), (0.49, -0.6, 0.4), (0.49, -0.5, 0.3), (0.49, -0.5, 0.4), (0.49, -0.5, 0.4), (0.49, -0.5, 0.5), (0.49, -0.4, 0.4), (0.49, -0.4, 0.5), (0.49, -0.4, 0.3), (0.49, -0.4, 0.4), (0.49, -0.3, 0.3), (0.49, -0.3, 0.4), (0.49, -0.2, 0.5), (0.49, -0.2, 0.4), (0.49, -0.3, 0.5), (0.49, -0.3, 0.4), (0.49, -0.2, 0.6), (0.49, -0.2, 0.5), (0.49, -0.3, 0.6), (0.49, -0.3, 0.5), (0.49, -0.1, 0.4), (0.49, -0.1, 0.3), (0.49, -0.2, 0.4), (0.49, -0.2, 0.3), (0.49, -2.384e-07, 0.5), (0.49, -2.384e-07, 0.4), (0.49, -0.1, 0.5), (0.49, -0.1, 0.4), (0.49, -2.384e-07, 0.6), (0.49, -2.384e-07, 0.5), (0.49, -0.1, 0.6), (0.49, -0.1, 0.5), (0.49, 0.1, 0.4), (0.49, 0.1, 0.3), (0.49, -3.576e-07, 0.4), (0.49, -3.576e-07, 0.3), (0.49, 0.2, 0.5), (0.49, 0.2, 0.4), (0.49, 0.1, 0.5), (0.49, 0.1, 0.4), (0.49, 0.3, 0.4), (0.49, 0.3, 0.3), (0.49, 0.2, 0.4), (0.49, 0.2, 0.3), (0.49, 0.4, 0.3), (0.49, 0.4, 0.2), (0.49, 0.3, 0.3), (0.49, 0.3, 0.2), (0.49, 0.3, 0.2), (0.49, 0.3, 0.1), (0.49, 0.2, 0.2), (0.49, 0.2, 0.1), (0.49, 0.3, 8.146e-08), (0.49, 0.3, -0.1), (0.49, 0.2, 8.146e-08), (0.49, 0.2, -0.1)], [], [(2, 3, 1, 0), (6, 7, 5, 4), (10, 11, 9, 8), (14, 15, 13, 12), (18, 19, 17, 16), (22, 23, 21, 20), (26, 27, 25, 24), (30, 31, 29, 28), (34, 35, 33, 32), (38, 39, 37, 36), (42, 43, 41, 40), (46, 47, 45, 44), (50, 51, 49, 48), (54, 55, 53, 52), (58, 59, 57, 56), (62, 63, 61, 60), (66, 67, 65, 64), (70, 71, 69, 68), (74, 75, 73, 72), (78, 79, 77, 76), (82, 83, 81, 80), (86, 87, 85, 84), (90, 91, 89, 88), (94, 95, 93, 92), (98, 99, 97, 96), (102, 103, 101, 100), (106, 107, 105, 104), (110, 111, 109, 108), (114, 115, 113, 112), (118, 119, 117, 116), (121, 120, 122, 123), (125, 124, 126, 127), (129, 128, 130, 131), (133, 132, 134, 135), (137, 136, 138, 139), (141, 140, 142, 143), (146, 147, 145, 144), (150, 151, 149, 148), (154, 155, 153, 152), (158, 159, 157, 156), (162, 163, 161, 160), (166, 167, 165, 164), (170, 171, 169, 168), (174, 175, 173, 172), (178, 179, 177, 176), (182, 183, 181, 180), (186, 187, 185, 184)])
_uv = me_cube_003.uv_layers.new(name='UVMap')
_uv.uv.foreach_set('vector', [0.4219, 0.25, 0.4375, 0.25, 0.4375, 0.2812, 0.4219, 0.2812, 0.4219, 0.3125, 0.4375, 0.3125, 0.4375, 0.3438, 0.4219, 0.3438, 0.4219, 0.3438, 0.4375, 0.3438, 0.4375, 0.375, 0.4219, 0.375, 0.3906, 0.3438, 0.4062, 0.3438, 0.4062, 0.375, 0.3906, 0.375, 0.3906, 0.3125, 0.4062, 0.3125, 0.4062, 0.3438, 0.3906, 0.3438, 0.3594, 0.3125, 0.375, 0.3125, 0.375, 0.3438, 0.3594, 0.3438, 0.3438, 0.3438, 0.3594, 0.3438, 0.3594, 0.375, 0.3438, 0.375, 0.3438, 0.2812, 0.3594, 0.2812, 0.3594, 0.3125, 0.3438, 0.3125, 0.3438, 0.2188, 0.3594, 0.2188, 0.3594, 0.25, 0.3438, 0.25, 0.5, 0.4688, 0.5156, 0.4688, 0.5156, 0.5, 0.5, 0.5, 0.5156, 0.4688, 0.5312, 0.4688, 0.5312, 0.5, 0.5156, 0.5, 0.5312, 0.5, 0.5469, 0.5, 0.5469, 0.5312, 0.5312, 0.5312, 0.5469, 0.5312, 0.5625, 0.5312, 0.5625, 0.5625, 0.5469, 0.5625, 0.5625, 0.4688, 0.5781, 0.4688, 0.5781, 0.5, 0.5625, 0.5, 0.5625, 0.4375, 0.5781, 0.4375, 0.5781, 0.4688, 0.5625, 0.4688, 0.5781, 0.5, 0.5938, 0.5, 0.5938, 0.5312, 0.5781, 0.5312, 0.3594, 0.5, 0.375, 0.5, 0.375, 0.5312, 0.3594, 0.5312, 0.375, 0.4688, 0.3906, 0.4688, 0.3906, 0.5, 0.375, 0.5, 0.4062, 0.5, 0.4219, 0.5, 0.4219, 0.5312, 0.4062, 0.5312, 0.4062, 0.5312, 0.4219, 0.5312, 0.4219, 0.5625, 0.4062, 0.5625, 0.4219, 0.4375, 0.4375, 0.4375, 0.4375, 0.4688, 0.4219, 0.4688, 0.5781, 0.6875, 0.5938, 0.6875, 0.5938, 0.7188, 0.5781, 0.7188, 0.5781, 0.75, 0.5938, 0.75, 0.5938, 0.7812, 0.5781, 0.7812, 0.5938, 0.8125, 0.6094, 0.8125, 0.6094, 0.8438, 0.5938, 0.8438, 0.6094, 0.7812, 0.625, 0.7812, 0.625, 0.8125, 0.6094, 0.8125, 0.6406, 0.7812, 0.6562, 0.7812, 0.6562, 0.8125, 0.6406, 0.8125, 0.6406, 0.8125, 0.6562, 0.8125, 0.6562, 0.8438, 0.6406, 0.8438, 0.6875, 0.7812, 0.7031, 0.7812, 0.7031, 0.8125, 0.6875, 0.8125, 0.6875, 0.6875, 0.7031, 0.6875, 0.7031, 0.7188, 0.6875, 0.7188, 0.7031, 0.6875, 0.7188, 0.6875, 0.7188, 0.7188, 0.7031, 0.7188, 0.375, 0.6562, 0.3906, 0.6562, 0.3906, 0.6875, 0.375, 0.6875, 0.3594, 0.6875, 0.375, 0.6875, 0.375, 0.7188, 0.3594, 0.7188, 0.375, 0.75, 0.3906, 0.75, 0.3906, 0.7812, 0.375, 0.7812, 0.3594, 0.7812, 0.375, 0.7812, 0.375, 0.8125, 0.3594, 0.8125, 0.375, 0.8125, 0.3906, 0.8125, 0.3906, 0.8438, 0.375, 0.8438, 0.3906, 0.7812, 0.4062, 0.7812, 0.4062, 0.8125, 0.3906, 0.8125, 0.4062, 0.8125, 0.4219, 0.8125, 0.4219, 0.8438, 0.4062, 0.8438, 0.4062, 0.8438, 0.4219, 0.8438, 0.4219, 0.875, 0.4062, 0.875, 0.4219, 0.7812, 0.4375, 0.7812, 0.4375, 0.8125, 0.4219, 0.8125, 0.4375, 0.8125, 0.4531, 0.8125, 0.4531, 0.8438, 0.4375, 0.8438, 0.4375, 0.8438, 0.4531, 0.8438, 0.4531, 0.875, 0.4375, 0.875, 0.4531, 0.7812, 0.4688, 0.7812, 0.4688, 0.8125, 0.4531, 0.8125, 0.4688, 0.8125, 0.4844, 0.8125, 0.4844, 0.8438, 0.4688, 0.8438, 0.4844, 0.7812, 0.5, 0.7812, 0.5, 0.8125, 0.4844, 0.8125, 0.5, 0.75, 0.5156, 0.75, 0.5156, 0.7812, 0.5, 0.7812, 0.4844, 0.7188, 0.5, 0.7188, 0.5, 0.75, 0.4844, 0.75, 0.4844, 0.6562, 0.5, 0.6562, 0.5, 0.6875, 0.4844, 0.6875])
me_cube_003.materials.append(mat_silverfish)
me_cube_003.use_remesh_preserve_volume = False
me_cube_003.use_remesh_preserve_attributes = False
me_cube_003.use_mirror_vertex_groups = False
me_cube_003.update()
me_cube_007 = bpy.data.meshes.new('Cube.007')
me_cube_007.from_pydata([(0.49, -2.384e-07, 0.4), (0.49, -2.384e-07, 0.3), (0.49, -0.1, 0.4), (0.49, -0.1, 0.3), (-0.6, -0.05, -0.1), (-0.6, -0.15, -0.1), (-0.8, -0.15, -0.1), (-0.8, -0.05, -0.1), (-0.6, -0.05, -5.215e-08), (-0.6, -0.15, -5.215e-08), (-0.8, -0.15, -5.215e-08), (-0.8, -0.05, -5.215e-08), (-0.4, -3.874e-07, -0.1), (-0.4, -0.2, -0.1), (-0.6, -0.2, -0.1), (-0.6, -2.086e-07, -0.1), (-0.4, -6.258e-07, -5.215e-08), (-0.4, -0.2, -5.215e-08), (-0.6, -0.2, -5.215e-08), (-0.6, -3.278e-07, -5.215e-08), (-0.1, -4.172e-07, -0.1), (-0.1, -0.2, -0.1), (-0.4, -0.2, -0.1), (-0.4, -2.384e-07, -0.1), (-0.1, -6.557e-07, 0.1), (-0.1, -0.2, 0.1), (-0.4, -0.2, 0.1), (-0.4, -3.576e-07, 0.1), (0.2, 0.05, -0.1), (0.2, -0.25, -0.1), (-0.1, -0.25, -0.1), (-0.1, 0.05, -0.1), (0.2, 0.05, 0.2), (0.2, -0.25, 0.2), (-0.1, -0.25, 0.2), (-0.1, 0.05, 0.2), (0.5, 0.2, -0.1), (0.5, -0.4, -0.1), (0.2, -0.4, -0.1), (0.2, 0.2, -0.1), (0.5, 0.2, 0.3), (0.5, -0.4, 0.3), (0.2, -0.4, 0.3), (0.2, 0.2, 0.3), (0.7, 0.1, -0.1), (0.7, -0.3, -0.1), (0.5, -0.3, -0.1), (0.5, 0.1, -0.1), (0.7, 0.1, 0.2), (0.7, -0.3, 0.2), (0.5, -0.3, 0.2), (0.5, 0.1, 0.2), (0.9, 0.05, -0.1), (0.9, -0.25, -0.1), (0.7, -0.25, -0.1), (0.7, 0.05, -0.1), (0.9, 0.05, 0.1), (0.9, -0.25, 0.1), (0.7, -0.25, 0.1), (0.7, 0.05, 0.1)], [], [(2, 3, 1, 0), (4, 5, 6, 7), (8, 11, 10, 9), (4, 8, 9, 5), (5, 9, 10, 6), (6, 10, 11, 7), (8, 4, 7, 11), (12, 13, 14, 15), (16, 19, 18, 17), (12, 16, 17, 13), (13, 17, 18, 14), (14, 18, 19, 15), (16, 12, 15, 19), (20, 21, 22, 23), (24, 27, 26, 25), (20, 24, 25, 21), (21, 25, 26, 22), (22, 26, 27, 23), (24, 20, 23, 27), (28, 29, 30, 31), (32, 35, 34, 33), (28, 32, 33, 29), (29, 33, 34, 30), (30, 34, 35, 31), (32, 28, 31, 35), (36, 37, 38, 39), (40, 43, 42, 41), (36, 40, 41, 37), (37, 41, 42, 38), (38, 42, 43, 39), (40, 36, 39, 43), (44, 45, 46, 47), (48, 51, 50, 49), (44, 48, 49, 45), (45, 49, 50, 46), (46, 50, 51, 47), (48, 44, 47, 51), (52, 53, 54, 55), (56, 59, 58, 57), (52, 56, 57, 53), (53, 57, 58, 54), (54, 58, 59, 55), (56, 52, 55, 59)])
_uv = me_cube_007.uv_layers.new(name='UVMap')
_uv.uv.foreach_set('vector', [0.4375, 0.7812, 0.4531, 0.7812, 0.4531, 0.8125, 0.4375, 0.8125, 0.2656, 0.875, 0.25, 0.875, 0.25, 0.8125, 0.2656, 0.8125, 0.25, 0.8125, 0.25, 0.875, 0.2344, 0.875, 0.2344, 0.8125, 0.25, 0.7812, 0.25, 0.8125, 0.2344, 0.8125, 0.2344, 0.7812, 0.2344, 0.7812, 0.2344, 0.8125, 0.2031, 0.8125, 0.2031, 0.7812, 0.2969, 0.7812, 0.2969, 0.8125, 0.2812, 0.8125, 0.2812, 0.7812, 0.25, 0.8125, 0.25, 0.7812, 0.2812, 0.7812, 0.2812, 0.8125, 0.2656, 1.0, 0.2344, 1.0, 0.2344, 0.9375, 0.2656, 0.9375, 0.2344, 0.9375, 0.2344, 1.0, 0.2031, 1.0, 0.2031, 0.9375, 0.2344, 0.9062, 0.2344, 0.9375, 0.2031, 0.9375, 0.2031, 0.9062, 0.2031, 0.9062, 0.2031, 0.9375, 0.1719, 0.9375, 0.1719, 0.9062, 0.2969, 0.9062, 0.2969, 0.9375, 0.2656, 0.9375, 0.2656, 0.9062, 0.2344, 0.9375, 0.2344, 0.9062, 0.2656, 0.9062, 0.2656, 0.9375, 0.1094, 0.3125, 0.07812, 0.3125, 0.07812, 0.2188, 0.1094, 0.2188, 0.07812, 0.2188, 0.07812, 0.3125, 0.04688, 0.3125, 0.04688, 0.2188, 0.07812, 0.1562, 0.07812, 0.2188, 0.04688, 0.2188, 0.04688, 0.1562, 0.04688, 0.1562, 0.04688, 0.2188, 0.0, 0.2188, 0.0, 0.1562, 0.1562, 0.1562, 0.1562, 0.2188, 0.125, 0.2188, 0.125, 0.1562, 0.07812, 0.2188, 0.07812, 0.1562, 0.125, 0.1562, 0.125, 0.2188, 0.1406, 0.5, 0.09375, 0.5, 0.09375, 0.4062, 0.1406, 0.4062, 0.09375, 0.4062, 0.09375, 0.5, 0.04688, 0.5, 0.04688, 0.4062, 0.09375, 0.3125, 0.09375, 0.4062, 0.04688, 0.4062, 0.04688, 0.3125, 0.04688, 0.3125, 0.04688, 0.4062, 0.0, 0.4062, 0.0, 0.3125, 0.1875, 0.3125, 0.1875, 0.4062, 0.1406, 0.4062, 0.1406, 0.3125, 0.09375, 0.4062, 0.09375, 0.3125, 0.1406, 0.3125, 0.1406, 0.4062, 0.2344, 0.7188, 0.1406, 0.7188, 0.1406, 0.625, 0.2344, 0.625, 0.1406, 0.625, 0.1406, 0.7188, 0.04688, 0.7188, 0.04688, 0.625, 0.1406, 0.5, 0.1406, 0.625, 0.04688, 0.625, 0.04688, 0.5, 0.04688, 0.5, 0.04688, 0.625, 0.0, 0.625, 0.0, 0.5, 0.2812, 0.5, 0.2812, 0.625, 0.1875, 0.625, 0.1875, 0.5, 0.1406, 0.625, 0.1406, 0.5, 0.1875, 0.5, 0.1875, 0.625, 0.1562, 0.875, 0.09375, 0.875, 0.09375, 0.8125, 0.1562, 0.8125, 0.09375, 0.8125, 0.09375, 0.875, 0.03125, 0.875, 0.03125, 0.8125, 0.09375, 0.7188, 0.09375, 0.8125, 0.03125, 0.8125, 0.03125, 0.7188, 0.03125, 0.7188, 0.03125, 0.8125, 0.0, 0.8125, 0.0, 0.7188, 0.1875, 0.7188, 0.1875, 0.8125, 0.125, 0.8125, 0.125, 0.7188, 0.09375, 0.8125, 0.09375, 0.7188, 0.125, 0.7188, 0.125, 0.8125, 0.125, 1.0, 0.07812, 1.0, 0.07812, 0.9375, 0.125, 0.9375, 0.07812, 0.9375, 0.07812, 1.0, 0.03125, 1.0, 0.03125, 0.9375, 0.07812, 0.875, 0.07812, 0.9375, 0.03125, 0.9375, 0.03125, 0.875, 0.03125, 0.875, 0.03125, 0.9375, 0.0, 0.9375, 0.0, 0.875, 0.1562, 0.875, 0.1562, 0.9375, 0.1094, 0.9375, 0.1094, 0.875, 0.07812, 0.9375, 0.07812, 0.875, 0.1094, 0.875, 0.1094, 0.9375])
me_cube_007.materials.append(mat_silverfish)
me_cube_007.use_remesh_preserve_volume = False
me_cube_007.use_remesh_preserve_attributes = False
me_cube_007.use_mirror_vertex_groups = False
me_cube_007.update()
arm_endermite = bpy.data.armatures.new('Endermite')  # bones are not reproduced
arm_spider = bpy.data.armatures.new('Spider')  # bones are not reproduced
arm_drivers_spider = bpy.data.armatures.new('Drivers:Spider')  # bones are not reproduced
arm_silverfish = bpy.data.armatures.new('Silverfish')  # bones are not reproduced

# ---- objects
ob_generic_001 = bpy.data.objects.new('generic.001', me_plane_002)
ob_cube_002 = bpy.data.objects.new('Cube.002', me_cube_002)
ob_cube_001 = bpy.data.objects.new('Cube.001', me_cube_001)
ob_cube = bpy.data.objects.new('Cube', me_cube)
ob_sun = bpy.data.objects.new('Sun', light_sun)
ob_camera = bpy.data.objects.new('Camera', cam_camera)
ob_endermite_arma = bpy.data.objects.new('endermite.arma', arm_endermite)
ob_endermite = bpy.data.objects.new('Endermite', me_endermite)
ob_generic = bpy.data.objects.new('generic', me_plane)
ob_main = bpy.data.objects.new('main', me_plane_001)
ob_spider_arma = bpy.data.objects.new('spider.arma', arm_spider)
ob_spider_arma_drivers = bpy.data.objects.new('spider.arma.drivers', arm_drivers_spider)
ob_spider_body = bpy.data.objects.new('spider.body', me_cube_494)
ob_cubebone = bpy.data.objects.new('cubebone', me_cube_000)
ob_silverfish_arma = bpy.data.objects.new('silverfish.arma', arm_silverfish)
ob_silverfish_body_001 = bpy.data.objects.new('silverfish.body.001', me_cube_003)
ob_silverfish_body = bpy.data.objects.new('silverfish.body', me_cube_007)

# ---- transforms, parenting, visibility, modifiers, constraints
ob_generic_001.location = (5.408, -0.3113, 0.9355)
ob_generic_001.scale = (0.07243, 0.07243, 0.07243)
ob_generic_001.lineart.crease_threshold = 0.0
ob_cube_002.location = (4.0, 1.886, 0.0)
ob_cube_002.scale = (0.2179, 0.2179, 0.2179)
ob_cube_002.lineart.crease_threshold = 0.0
ob_cube_001.location = (4.0, 1.71, 0.0)
ob_cube_001.scale = (0.2179, 0.2179, 0.2179)
ob_cube_001.lineart.crease_threshold = 0.0
ob_cube.location = (4.0, 1.211, 0.0)
ob_cube.scale = (0.2179, 0.2179, 0.2179)
ob_cube.lineart.crease_threshold = 0.0
ob_sun.location = (0.05419, 0.4663, 0.5328)
ob_sun.rotation_euler = (0.7602, 0.5339, 0.08517)
ob_sun.lineart.crease_threshold = 0.0
ob_camera.location = (6.845, -3.655, 2.646)
ob_camera.rotation_euler = (1.053, -2.858e-07, 0.7349)
ob_camera.lock_rotations_4d = False
ob_camera.empty_display_type = 'ARROWS'
ob_camera.color = (0.0, 0.0, 0.0, 0.0)
ob_camera.display_type = 'WIRE'
ob_camera.lineart.crease_threshold = 0.0
ob_endermite_arma.location = (0.0, 0.0, 0.06439)
ob_endermite_arma.lineart.crease_threshold = 0.0
ob_endermite.parent = ob_endermite_arma
ob_endermite.matrix_parent_inverse = Matrix(((0.0625, 0.0, 0.0, 0.1236), (0.0, 0.0625, 0.0, 3.874e-07), (0.0, 0.0, 0.0625, -0.06353), (0.0, 0.0, 0.0, 1.0)))
ob_endermite.location = (0.0, 0.0, 0.0)
ob_endermite.lock_rotations_4d = False
ob_endermite.empty_display_type = 'ARROWS'
ob_endermite.lineart.crease_threshold = 0.0
_vg = ob_endermite.vertex_groups.new(name='Body.center')
for _i, _w in zip([16, 17, 18, 19, 20, 21, 22, 23], [1.0, 1.0, 1.0, 1.0, 1.0, 1.0, 1.0, 1.0]): _vg.add([_i], _w, 'REPLACE')
_vg = ob_endermite.vertex_groups.new(name='Tail:1')
for _i, _w in zip([8, 9, 10, 11, 12, 13, 14, 15, 17], [1.0, 1.0, 1.0, 1.0, 1.0, 1.0, 1.0, 1.0, 0.0002421]): _vg.add([_i], _w, 'REPLACE')
_vg = ob_endermite.vertex_groups.new(name='Tail:2')
_vg.add([0, 1, 2, 3, 4, 5, 6, 7], 1.0, 'REPLACE')
_vg = ob_endermite.vertex_groups.new(name='Head')
_vg.add([24, 25, 26, 27, 28, 29, 30, 31], 1.0, 'REPLACE')
_m = ob_endermite.modifiers.new('Armature', 'ARMATURE')
_m.object = ob_endermite_arma
ob_generic.location = (-1.592, -0.3113, 0.9355)
ob_generic.scale = (0.3384, 0.3384, 0.3384)
ob_generic.lineart.crease_threshold = 0.0
ob_main.location = (-1.592, -0.3113, 0.7881)
ob_main.scale = (0.3384, 0.3384, 0.3384)
ob_main.lineart.crease_threshold = 0.0
ob_spider_arma.location = (2.072, 0.1747, 0.3944)
ob_spider_arma.rotation_euler = (1.571, 2.22e-16, 2.22e-16)
ob_spider_arma.scale = (0.625, 0.625, 0.625)
ob_spider_arma.lineart.crease_threshold = 0.0
ob_spider_arma_drivers.parent = ob_spider_arma
ob_spider_arma_drivers.matrix_parent_inverse = Matrix(((1.429, 0.0, 1.192e-07, -8.143), (-7.771e-08, -1.429, -2.384e-07, -4.608), (3.108e-07, 2.952e-07, -1.429, 10.43), (0.0, 0.0, 0.0, 1.0)))
ob_spider_arma_drivers.location = (5.7, -3.0, 8.3)
ob_spider_arma_drivers.lineart.crease_threshold = 0.0
ob_spider_body.parent = ob_spider_arma
ob_spider_body.matrix_parent_inverse = Matrix(((1.429, 3.172e-16, -3.172e-16, 3.838e-15), (3.172e-16, -6.244e-08, 1.429, -17.57), (3.172e-16, -1.429, -6.147e-08, 0.2857), (0.0, 0.0, 0.0, 1.0)))
ob_spider_body.location = (0.0, 0.0, 12.3)
ob_spider_body.rotation_euler = (0.0, 0.0, -1.571)
ob_spider_body.scale = (0.667, 0.6671, 0.625)
ob_spider_body.lock_rotations_4d = False
ob_spider_body.empty_display_type = 'ARROWS'
ob_spider_body.lineart.crease_threshold = 0.0
_vg = ob_spider_body.vertex_groups.new(name='Body')
for _i, _w in zip([260, 261, 262, 263, 264, 265, 266, 267], [1.0, 1.0, 1.0, 1.0, 1.0, 1.0, 1.0, 1.0]): _vg.add([_i], _w, 'REPLACE')
_vg = ob_spider_body.vertex_groups.new(name='Head')
_vg.add([0, 1, 2, 3, 4, 5, 6, 7, 8, 9, 10, 11, 12, 13, 14, 15, 16, 17, 18, 19, 20, 21, 22, 23, 24, 25, 26, 27, 28, 29, 30, 31, 32, 33, 34, 35, 36, 37, 38, 39, 40, 41, 42, 43, 44, 45, 46, 47, 48, 49, 50, 51, 52, 53, 54, 55, 56, 57, 58, 59, 60, 61, 62, 63, 64, 65, 66, 67, 68, 69, 70, 71, 72, 73, 74, 75, 76, 77, 78, 79, 80, 81, 82, 83, 84, 85, 86, 87, 88, 89, 90, 91, 92, 93, 94, 95, 96, 97, 98, 99, 100, 101, 102, 103, 104, 105, 106, 107, 108, 109, 110, 111, 112, 113, 114, 115, 116, 117, 118, 119, 120, 121, 122, 123, 124, 125, 126, 127, 128, 129, 130, 131, 132, 133, 134, 135, 136, 137, 138, 139, 140, 141, 142, 143, 144, 145, 146, 147, 148, 149, 150, 151, 152, 153, 154, 155, 156, 157, 158, 159, 160, 161, 162, 163, 164, 165, 166, 167, 168, 169, 170, 171, 172, 173, 174, 175, 176, 177, 178, 179, 180, 181, 182, 183, 184, 185, 186, 187, 188, 189, 190, 191, 192, 193, 194, 195, 196, 197, 198, 199, 200, 201, 202, 203, 204, 205, 206, 207, 208, 209, 210, 211, 212, 213, 214, 215, 216, 217, 218, 219, 220, 221, 222, 223, 224, 225, 226, 227, 228, 229, 230, 231, 232, 233, 234, 235, 236, 237, 238, 239, 240, 241, 242, 243, 244, 245, 246, 247, 248, 249, 250, 251, 252, 253, 254, 255, 256, 257, 258, 259], 1.0, 'REPLACE')
_vg = ob_spider_body.vertex_groups.new(name='Back')
for _i, _w in zip([268, 269, 270, 271, 272, 273, 274, 275], [1.0, 1.0, 1.0, 1.0, 1.0, 1.0, 1.0, 1.0]): _vg.add([_i], _w, 'REPLACE')
_vg = ob_spider_body.vertex_groups.new(name='Leg:Right:Back:Upper')
for _i, _w in zip([293, 294, 297, 298, 348, 351, 352, 353, 354, 356, 358, 359, 372, 373, 374, 375, 376], [0.9948, 0.9957, 0.996, 0.9959, 0.4974, 0.9953, 0.9954, 0.4978, 0.9958, 0.498, 0.996, 0.4979, 0.4976, 0.498, 0.4977, 0.9956, 0.4979]): _vg.add([_i], _w, 'REPLACE')
_vg = ob_spider_body.vertex_groups.new(name='Leg:Right:Back:Lower')
for _i, _w in zip([292, 295, 296, 299, 348, 349, 350, 353, 355, 356, 357, 359, 372, 373, 374, 376, 377], [0.9962, 0.9916, 0.9935, 0.9789, 0.4981, 0.9939, 0.9948, 0.4958, 0.9853, 0.4967, 0.9862, 0.4894, 0.4969, 0.4931, 0.4974, 0.4926, 0.99]): _vg.add([_i], _w, 'REPLACE')
_vg = ob_spider_body.vertex_groups.new(name='Leg:Right:Middle:Upper')
for _i, _w in zip([285, 286, 289, 290, 336, 339, 340, 341, 342, 344, 346, 347, 366, 367, 368, 369, 370], [0.9646, 0.9643, 0.9919, 0.9908, 0.4823, 0.9644, 0.9782, 0.4821, 0.9775, 0.4959, 0.9913, 0.4954, 0.4822, 0.4957, 0.4891, 0.9779, 0.4888]): _vg.add([_i], _w, 'REPLACE')
_vg = ob_spider_body.vertex_groups.new(name='Leg:Right:Middle:Lower')
for _i, _w in zip([284, 285, 286, 287, 288, 291, 336, 337, 338, 339, 340, 341, 342, 343, 344, 345, 347, 366, 367, 368, 369, 370, 371], [0.9971, 0.02083, 0.02147, 0.995, 0.9956, 0.9947, 0.509, 0.996, 0.9963, 0.02115, 0.01042, 0.5082, 0.01074, 0.9949, 0.4978, 0.9951, 0.4973, 0.5086, 0.4976, 0.5034, 0.01058, 0.5028, 0.9956]): _vg.add([_i], _w, 'REPLACE')
_vg = ob_spider_body.vertex_groups.new(name='Leg:Right:Front:Upper')
for _i, _w in zip([277, 278, 281, 282, 324, 327, 328, 329, 330, 332, 334, 335, 360, 361, 362, 363, 364], [0.9949, 0.9955, 0.9961, 0.9958, 0.4974, 0.9952, 0.9955, 0.4977, 0.9956, 0.4981, 0.996, 0.4979, 0.4976, 0.498, 0.4977, 0.9956, 0.4978]): _vg.add([_i], _w, 'REPLACE')
_vg = ob_spider_body.vertex_groups.new(name='Leg:Right:Front:Lower')
for _i, _w in zip([276, 279, 280, 283, 324, 325, 326, 329, 331, 332, 333, 335, 360, 361, 362, 364, 365], [0.9962, 0.9914, 0.9937, 0.9789, 0.4981, 0.9938, 0.9949, 0.4957, 0.9851, 0.4968, 0.9863, 0.4894, 0.4969, 0.4931, 0.4975, 0.4926, 0.99]): _vg.add([_i], _w, 'REPLACE')
_vg = ob_spider_body.vertex_groups.new(name='Leg:Left:Front:Upper')
for _i, _w in zip([300, 303, 304, 307, 378, 379, 380, 383, 385, 386, 387, 389, 414, 415, 416, 418, 419], [0.9657, 0.965, 0.9932, 0.9914, 0.4828, 0.9654, 0.9794, 0.4825, 0.9782, 0.4966, 0.9923, 0.4957, 0.4827, 0.4961, 0.4897, 0.4891, 0.9788]): _vg.add([_i], _w, 'REPLACE')
_vg = ob_spider_body.vertex_groups.new(name='Leg:Left:Front:Lower')
for _i, _w in zip([300, 301, 302, 303, 305, 306, 378, 379, 380, 381, 382, 383, 384, 385, 386, 388, 389, 414, 415, 416, 417, 418, 419], [0.01867, 0.9957, 0.9961, 0.01992, 0.9956, 0.995, 0.5072, 0.01929, 0.009335, 0.9959, 0.9956, 0.508, 0.9956, 0.009958, 0.4978, 0.9953, 0.4975, 0.5076, 0.4977, 0.5025, 0.9956, 0.5028, 0.009647]): _vg.add([_i], _w, 'REPLACE')
_vg = ob_spider_body.vertex_groups.new(name='Leg:Left:Middle:Upper')
for _i, _w in zip([308, 311, 312, 315, 316, 390, 391, 392, 395, 397, 398, 399, 401, 404, 420, 421, 422, 424, 425], [1.0, 1.0, 1.0, 1.0, 0.0, 0.7567, 1.0, 1.0, 0.3684, 1.0, 0.4765, 1.0, 0.6739, 0.0, 0.4438, 0.5308, 0.7089, 0.5504, 1.0]): _vg.add([_i], _w, 'REPLACE')
_vg = ob_spider_body.vertex_groups.new(name='Leg:Left:Middle:Lower')
for _i, _w in zip([261, 265, 303, 307, 308, 309, 310, 311, 312, 313, 314, 315, 316, 320, 379, 385, 387, 390, 391, 392, 393, 394, 395, 396, 397, 398, 399, 400, 401, 404, 419, 420, 421, 422, 423, 424, 425], [0.0, 0.0, 0.0, 0.0, 0.0, 1.0, 1.0, 0.0, 0.0, 1.0, 1.0, 0.0, 0.0, 0.0, 0.0, 0.0, 0.0, 0.3596, 0.0, 0.0, 1.0, 1.0, 0.3946, 1.0, 0.0, 0.4115, 0.0, 1.0, 0.4112, 0.0, 0.0, 0.3662, 0.411, 0.4076, 1.0, 0.5056, 0.0]): _vg.add([_i], _w, 'REPLACE')
_vg = ob_spider_body.vertex_groups.new(name='Leg:Left:Back:Upper')
for _i, _w in zip([316, 319, 320, 323, 402, 403, 404, 407, 409, 410, 411, 413, 426, 427, 428, 430, 431], [0.9653, 0.9649, 0.9926, 0.9915, 0.4826, 0.9651, 0.9789, 0.4825, 0.9782, 0.4963, 0.992, 0.4957, 0.4825, 0.496, 0.4895, 0.4891, 0.9786]): _vg.add([_i], _w, 'REPLACE')
_vg = ob_spider_body.vertex_groups.new(name='Leg:Left:Back:Lower')
for _i, _w in zip([316, 317, 318, 319, 321, 322, 402, 403, 404, 405, 406, 407, 408, 409, 410, 412, 413, 426, 427, 428, 429, 430, 431], [0.01943, 0.9956, 0.9964, 0.02019, 0.9954, 0.9952, 0.5075, 0.01981, 0.009714, 0.996, 0.9955, 0.5083, 0.9958, 0.0101, 0.4977, 0.9953, 0.4976, 0.5079, 0.4977, 0.5026, 0.9956, 0.5029, 0.009906]): _vg.add([_i], _w, 'REPLACE')
_m = ob_spider_body.modifiers.new('Armature', 'ARMATURE')
_m.object = ob_spider_arma
_m.use_deform_preserve_volume = True
ob_cubebone.location = (3.967, 0.5, 0.0)
ob_cubebone.lineart.crease_threshold = 0.0
ob_silverfish_arma.location = (5.624, -0.03684, 0.02514)
ob_silverfish_arma.rotation_euler = (0.0, -0.0, -1.571)
ob_silverfish_arma.scale = (0.625, 0.625, 0.625)
ob_silverfish_arma.lineart.crease_threshold = 0.0
ob_silverfish_body_001.parent = ob_silverfish_arma
ob_silverfish_body_001.matrix_parent_inverse = Matrix(((1.201e-07, -1.6, 0.0, -0.05895), (1.6, 1.208e-07, 0.0, -8.999), (0.0, 0.0, 1.6, -0.04022), (0.0, 0.0, 0.0, 1.0)))
ob_silverfish_body_001.location = (5.681, -0.005363, 0.05616)
ob_silverfish_body_001.rotation_euler = (0.0, 0.0, -1.571)
ob_silverfish_body_001.scale = (0.625, 0.625, 0.625)
ob_silverfish_body_001.lock_rotations_4d = False
ob_silverfish_body_001.empty_display_type = 'ARROWS'
ob_silverfish_body_001.lineart.crease_threshold = 0.0
_vg = ob_silverfish_body_001.vertex_groups.new(name='body.middle')
_vg.add([84, 85, 86, 87, 88, 89, 90, 91, 92, 93, 94, 95, 96, 97, 98, 99, 100, 101, 102, 103, 104, 105, 106, 107, 108, 109, 110, 111, 112, 113, 114, 115, 116, 117, 118, 119, 120, 121, 122, 123, 124, 125, 126, 127, 128, 129, 130, 131, 132, 133, 134, 135, 136, 137, 138, 139, 140, 141, 142, 143, 144, 145, 146, 147, 148, 149, 150, 151, 152, 153, 154, 155, 156, 157, 158, 159, 160, 161, 162, 163, 164, 165, 166, 167, 168, 169, 170, 171, 172, 173, 174, 175, 176, 177, 178, 179, 180, 181, 182, 183, 184, 185, 186, 187], 1.0, 'REPLACE')
_vg = ob_silverfish_body_001.vertex_groups.new(name='Neck')
_vg.add([0, 1, 2, 3, 4, 5, 6, 7, 8, 9, 10, 11, 12, 13, 14, 15, 16, 17, 18, 19, 20, 21, 22, 23, 24, 25, 26, 27, 28, 29, 30, 31, 32, 33, 34, 35], 1.0, 'REPLACE')
_vg = ob_silverfish_body_001.vertex_groups.new(name='Body')
_vg = ob_silverfish_body_001.vertex_groups.new(name='Tail:1')
_vg.add([36, 37, 38, 39, 40, 41, 42, 43, 44, 45, 46, 47, 48, 49, 50, 51, 52, 53, 54, 55, 56, 57, 58, 59, 60, 61, 62, 63, 64, 65, 66, 67, 68, 69, 70, 71, 72, 73, 74, 75, 76, 77, 78, 79, 80, 81, 82, 83], 1.0, 'REPLACE')
_vg = ob_silverfish_body_001.vertex_groups.new(name='Tail:2')
_vg = ob_silverfish_body_001.vertex_groups.new(name='Tail:3')
_vg = ob_silverfish_body_001.vertex_groups.new(name='Head')
_m = ob_silverfish_body_001.modifiers.new('Armature', 'ARMATURE')
_m.object = ob_silverfish_arma
_m = ob_silverfish_body_001.modifiers.new('Solidify', 'SOLIDIFY')
_m.thickness = 0.1
_m.nonmanifold_thickness_mode = 'FIXED'
_m.nonmanifold_merge_threshold = 0.0003
ob_silverfish_body.parent = ob_silverfish_arma
ob_silverfish_body.matrix_parent_inverse = Matrix(((1.201e-07, -1.6, 0.0, -0.05895), (1.6, 1.208e-07, 0.0, -8.999), (0.0, 0.0, 1.6, -0.04022), (0.0, 0.0, 0.0, 1.0)))
ob_silverfish_body.location = (5.681, -0.005363, 0.05616)
ob_silverfish_body.rotation_euler = (0.0, 0.0, -1.571)
ob_silverfish_body.scale = (0.625, 0.625, 0.625)
ob_silverfish_body.lock_rotations_4d = False
ob_silverfish_body.empty_display_type = 'ARROWS'
ob_silverfish_body.lineart.crease_threshold = 0.0
_vg = ob_silverfish_body.vertex_groups.new(name='body.middle')
_vg.add([0, 1, 2, 3, 36, 37, 38, 39, 40, 41, 42, 43], 1.0, 'REPLACE')
_vg = ob_silverfish_body.vertex_groups.new(name='Neck')
_vg.add([44, 45, 46, 47, 48, 49, 50, 51], 1.0, 'REPLACE')
_vg = ob_silverfish_body.vertex_groups.new(name='Body')
_vg.add([28, 29, 30, 31, 32, 33, 34, 35], 1.0, 'REPLACE')
_vg = ob_silverfish_body.vertex_groups.new(name='Tail:1')
_vg.add([20, 21, 22, 23, 24, 25, 26, 27], 1.0, 'REPLACE')
_vg = ob_silverfish_body.vertex_groups.new(name='Tail:2')
_vg.add([12, 13, 14, 15, 16, 17, 18, 19], 1.0, 'REPLACE')
_vg = ob_silverfish_body.vertex_groups.new(name='Tail:3')
_vg.add([4, 5, 6, 7, 8, 9, 10, 11], 1.0, 'REPLACE')
_vg = ob_silverfish_body.vertex_groups.new(name='Head')
_vg.add([52, 53, 54, 55, 56, 57, 58, 59], 1.0, 'REPLACE')
_m = ob_silverfish_body.modifiers.new('Armature', 'ARMATURE')
_m.object = ob_silverfish_arma

# ---- collection membership
col_collection_1.objects.link(ob_generic_001)
col_collection_1.objects.link(ob_cube_002)
col_collection_1.objects.link(ob_cube_001)
col_collection_1.objects.link(ob_cube)
col_collection_1.objects.link(ob_sun)
col_collection_1.objects.link(ob_camera)
col_collection_1.objects.link(ob_endermite_arma)
col_collection_1.objects.link(ob_endermite)
col_collection_1.objects.link(ob_generic)
col_collection_1.objects.link(ob_main)
col_collection_1.objects.link(ob_spider_arma)
col_collection_1.objects.link(ob_spider_arma_drivers)
col_collection_1.objects.link(ob_spider_body)
col_collection_1.objects.link(ob_cubebone)
col_collection_1.objects.link(ob_silverfish_arma)
col_collection_1.objects.link(ob_silverfish_body_001)
col_collection_1.objects.link(ob_silverfish_body)

# ---- scene / render settings (as saved in the file)
scene.camera = ob_camera
scene.frame_start = 1; scene.frame_end = 250; scene.frame_set(1)
scene.render.engine = 'BLENDER_EEVEE_NEXT'
scene.render.resolution_x = 1080
scene.render.dither_intensity = 0.0
scene.cycles.use_denoising = False
scene.cycles.samples = 10
scene.cycles.sampling_pattern = 'TABULATED_SOBOL'
scene.cycles.light_sampling_threshold = 0.0
scene.cycles.use_adaptive_sampling = False
scene.cycles.use_light_tree = False
scene.cycles.blur_glossy = 0.0
scene.cycles.pixel_filter_type = 'GAUSSIAN'
scene.cycles.sample_clamp_indirect = 0.0
scene.view_settings.view_transform = 'Standard'
bpy.context.view_layer.update()
